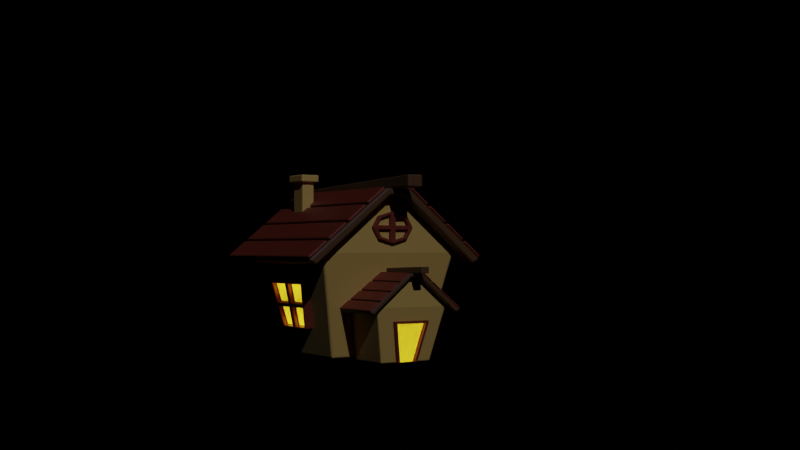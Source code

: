 # Source: Exercice_1.blend  (saved by Blender 3.4.6; exported with 4.5.12 LTS)
import bpy
from mathutils import Matrix  # noqa: F401  (used for matrix-valued properties, if any)

bpy.ops.wm.read_factory_settings(use_empty=True)
scene = bpy.context.scene
scene.name = 'Scene'

# ---- collections
col_collection = bpy.data.collections.new('Collection'); scene.collection.children.link(col_collection)
col_collection_2 = bpy.data.collections.new('Collection 2'); scene.collection.children.link(col_collection_2)

# ---- materials (node trees are filled in below, after node groups)
mat_mat_riau = bpy.data.materials.new('Matériau')
mat_mat_riau.use_transparent_shadow = False
mat_mat_riau_002 = bpy.data.materials.new('Matériau.002')
mat_mat_riau_002.use_transparent_shadow = False
mat_mat_riau_004 = bpy.data.materials.new('Matériau.004')
mat_mat_riau_004.use_transparent_shadow = False
mat_mat_riau_024 = bpy.data.materials.new('Matériau.024')
mat_mat_riau_024.use_transparent_shadow = False
mat_mat_riau_025 = bpy.data.materials.new('Matériau.025')
mat_mat_riau_025.use_transparent_shadow = False
mat_mat_riau_023 = bpy.data.materials.new('Matériau.023')
mat_mat_riau_023.use_transparent_shadow = False
mat_mat_riau_006 = bpy.data.materials.new('Matériau.006')
mat_mat_riau_006.use_transparent_shadow = False
mat_mat_riau_007 = bpy.data.materials.new('Matériau.007')
mat_mat_riau_007.use_transparent_shadow = False
mat_mat_riau_008 = bpy.data.materials.new('Matériau.008')
mat_mat_riau_008.use_transparent_shadow = False
mat_mat_riau_009 = bpy.data.materials.new('Matériau.009')
mat_mat_riau_009.use_transparent_shadow = False
mat_mat_riau_010 = bpy.data.materials.new('Matériau.010')
mat_mat_riau_010.use_transparent_shadow = False
mat_mat_riau_011 = bpy.data.materials.new('Matériau.011')
mat_mat_riau_011.use_transparent_shadow = False
mat_mat_riau_014 = bpy.data.materials.new('Matériau.014')
mat_mat_riau_014.use_transparent_shadow = False
mat_mat_riau_013 = bpy.data.materials.new('Matériau.013')
mat_mat_riau_013.use_transparent_shadow = False
mat_mat_riau_012 = bpy.data.materials.new('Matériau.012')
mat_mat_riau_012.use_transparent_shadow = False
mat_mat_riau_001 = bpy.data.materials.new('Matériau.001')
mat_mat_riau_001.use_transparent_shadow = False
mat_mat_riau_003 = bpy.data.materials.new('Matériau.003')
mat_mat_riau_003.use_transparent_shadow = False
mat_mat_riau_005 = bpy.data.materials.new('Matériau.005')
mat_mat_riau_005.use_transparent_shadow = False
mat_mat_riau_026 = bpy.data.materials.new('Matériau.026')
mat_mat_riau_026.use_transparent_shadow = False
mat_mat_riau_015 = bpy.data.materials.new('Matériau.015')
mat_mat_riau_015.use_transparent_shadow = False
mat_mat_riau_016 = bpy.data.materials.new('Matériau.016')
mat_mat_riau_016.use_transparent_shadow = False
mat_mat_riau_017 = bpy.data.materials.new('Matériau.017')
mat_mat_riau_017.use_transparent_shadow = False
mat_mat_riau_018 = bpy.data.materials.new('Matériau.018')
mat_mat_riau_018.use_transparent_shadow = False
mat_mat_riau_019 = bpy.data.materials.new('Matériau.019')
mat_mat_riau_019.use_transparent_shadow = False
mat_mat_riau_022 = bpy.data.materials.new('Matériau.022')
mat_mat_riau_022.use_transparent_shadow = False
mat_mat_riau_021 = bpy.data.materials.new('Matériau.021')
mat_mat_riau_021.use_transparent_shadow = False
mat_mat_riau_020 = bpy.data.materials.new('Matériau.020')
mat_mat_riau_020.use_transparent_shadow = False
mat_mat_riau_028 = bpy.data.materials.new('Matériau.028')
mat_mat_riau_028.use_transparent_shadow = False
mat_mat_riau_029 = bpy.data.materials.new('Matériau.029')
mat_mat_riau_029.use_transparent_shadow = False

# ---- material node trees
mat_mat_riau.use_nodes = True; mat_mat_riau.node_tree.nodes.clear()
_N = mat_mat_riau.node_tree.nodes; _L = mat_mat_riau.node_tree.links
n0 = _N.new('ShaderNodeBsdfPrincipled'); n0.name = 'BSDF guidée'; n0.location = (10, 300)
n0.distribution = 'GGX'
n0.subsurface_method = 'RANDOM_WALK_SKIN'
n0.inputs[0].default_value = (0.7991, 0.402, 0.07819, 1.0)
n0.inputs[3].default_value = 1.45
n0.inputs[27].default_value = (0.0, 0.0, 0.0, 1.0)
n0.inputs[28].default_value = 1.0
n1 = _N.new('ShaderNodeOutputMaterial'); n1.name = 'Sortie matériau'; n1.location = (300, 300)
_L.new(n0.outputs[0], n1.inputs[0])
n1.is_active_output = True
mat_mat_riau_002.use_nodes = True; mat_mat_riau_002.node_tree.nodes.clear()
_N = mat_mat_riau_002.node_tree.nodes; _L = mat_mat_riau_002.node_tree.links
n0 = _N.new('ShaderNodeBsdfPrincipled'); n0.name = 'BSDF guidée'; n0.location = (10, 300)
n0.distribution = 'GGX'
n0.subsurface_method = 'RANDOM_WALK_SKIN'
n0.inputs[0].default_value = (0.1529, 0.05613, 0.01161, 1.0)
n0.inputs[3].default_value = 1.45
n0.inputs[27].default_value = (0.0, 0.0, 0.0, 1.0)
n0.inputs[28].default_value = 1.0
n1 = _N.new('ShaderNodeOutputMaterial'); n1.name = 'Sortie matériau'; n1.location = (300, 300)
_L.new(n0.outputs[0], n1.inputs[0])
n1.is_active_output = True
mat_mat_riau_004.use_nodes = True; mat_mat_riau_004.node_tree.nodes.clear()
_N = mat_mat_riau_004.node_tree.nodes; _L = mat_mat_riau_004.node_tree.links
n0 = _N.new('ShaderNodeBsdfPrincipled'); n0.name = 'BSDF guidée'; n0.location = (10, 300)
n0.distribution = 'GGX'
n0.subsurface_method = 'RANDOM_WALK_SKIN'
n0.inputs[0].default_value = (0.1529, 0.05613, 0.01161, 1.0)
n0.inputs[3].default_value = 1.45
n0.inputs[27].default_value = (0.0, 0.0, 0.0, 1.0)
n0.inputs[28].default_value = 1.0
n1 = _N.new('ShaderNodeOutputMaterial'); n1.name = 'Sortie matériau'; n1.location = (300, 300)
_L.new(n0.outputs[0], n1.inputs[0])
n1.is_active_output = True
mat_mat_riau_024.use_nodes = True; mat_mat_riau_024.node_tree.nodes.clear()
_N = mat_mat_riau_024.node_tree.nodes; _L = mat_mat_riau_024.node_tree.links
n0 = _N.new('ShaderNodeBsdfPrincipled'); n0.name = 'BSDF guidée'; n0.location = (10, 300)
n0.distribution = 'GGX'
n0.subsurface_method = 'RANDOM_WALK_SKIN'
n0.inputs[0].default_value = (0.2542, 0.03071, 0.008023, 1.0)
n0.inputs[3].default_value = 1.45
n0.inputs[27].default_value = (0.0, 0.0, 0.0, 1.0)
n0.inputs[28].default_value = 1.0
n1 = _N.new('ShaderNodeOutputMaterial'); n1.name = 'Sortie matériau'; n1.location = (300, 300)
_L.new(n0.outputs[0], n1.inputs[0])
n1.is_active_output = True
mat_mat_riau_025.use_nodes = True; mat_mat_riau_025.node_tree.nodes.clear()
_N = mat_mat_riau_025.node_tree.nodes; _L = mat_mat_riau_025.node_tree.links
n0 = _N.new('ShaderNodeBsdfPrincipled'); n0.name = 'BSDF guidée'; n0.location = (10, 300)
n0.distribution = 'GGX'
n0.subsurface_method = 'RANDOM_WALK_SKIN'
n0.inputs[0].default_value = (0.2542, 0.03071, 0.008023, 1.0)
n0.inputs[3].default_value = 1.45
n0.inputs[27].default_value = (0.0, 0.0, 0.0, 1.0)
n0.inputs[28].default_value = 1.0
n1 = _N.new('ShaderNodeOutputMaterial'); n1.name = 'Sortie matériau'; n1.location = (300, 300)
_L.new(n0.outputs[0], n1.inputs[0])
n1.is_active_output = True
mat_mat_riau_023.use_nodes = True; mat_mat_riau_023.node_tree.nodes.clear()
_N = mat_mat_riau_023.node_tree.nodes; _L = mat_mat_riau_023.node_tree.links
n0 = _N.new('ShaderNodeBsdfPrincipled'); n0.name = 'BSDF guidée'; n0.location = (10, 300)
n0.distribution = 'GGX'
n0.subsurface_method = 'RANDOM_WALK_SKIN'
n0.inputs[0].default_value = (0.2542, 0.03071, 0.008023, 1.0)
n0.inputs[3].default_value = 1.45
n0.inputs[27].default_value = (0.0, 0.0, 0.0, 1.0)
n0.inputs[28].default_value = 1.0
n1 = _N.new('ShaderNodeOutputMaterial'); n1.name = 'Sortie matériau'; n1.location = (300, 300)
_L.new(n0.outputs[0], n1.inputs[0])
n1.is_active_output = True
mat_mat_riau_006.use_nodes = True; mat_mat_riau_006.node_tree.nodes.clear()
_N = mat_mat_riau_006.node_tree.nodes; _L = mat_mat_riau_006.node_tree.links
n0 = _N.new('ShaderNodeBsdfPrincipled'); n0.name = 'BSDF guidée'; n0.location = (10, 300)
n0.distribution = 'GGX'
n0.subsurface_method = 'RANDOM_WALK_SKIN'
n0.inputs[0].default_value = (0.7991, 0.402, 0.07819, 1.0)
n0.inputs[3].default_value = 1.45
n0.inputs[27].default_value = (0.0, 0.0, 0.0, 1.0)
n0.inputs[28].default_value = 1.0
n1 = _N.new('ShaderNodeOutputMaterial'); n1.name = 'Sortie matériau'; n1.location = (300, 300)
_L.new(n0.outputs[0], n1.inputs[0])
n1.is_active_output = True
mat_mat_riau_007.use_nodes = True; mat_mat_riau_007.node_tree.nodes.clear()
_N = mat_mat_riau_007.node_tree.nodes; _L = mat_mat_riau_007.node_tree.links
n0 = _N.new('ShaderNodeBsdfPrincipled'); n0.name = 'BSDF guidée'; n0.location = (10, 300)
n0.distribution = 'GGX'
n0.subsurface_method = 'RANDOM_WALK_SKIN'
n0.inputs[0].default_value = (0.2542, 0.03071, 0.008023, 1.0)
n0.inputs[3].default_value = 1.45
n0.inputs[27].default_value = (0.0, 0.0, 0.0, 1.0)
n0.inputs[28].default_value = 1.0
n1 = _N.new('ShaderNodeOutputMaterial'); n1.name = 'Sortie matériau'; n1.location = (300, 300)
_L.new(n0.outputs[0], n1.inputs[0])
n1.is_active_output = True
mat_mat_riau_008.use_nodes = True; mat_mat_riau_008.node_tree.nodes.clear()
_N = mat_mat_riau_008.node_tree.nodes; _L = mat_mat_riau_008.node_tree.links
n0 = _N.new('ShaderNodeBsdfPrincipled'); n0.name = 'BSDF guidée'; n0.location = (10, 300)
n0.distribution = 'GGX'
n0.subsurface_method = 'RANDOM_WALK_SKIN'
n0.inputs[0].default_value = (0.2542, 0.03071, 0.008023, 1.0)
n0.inputs[3].default_value = 1.45
n0.inputs[27].default_value = (0.0, 0.0, 0.0, 1.0)
n0.inputs[28].default_value = 1.0
n1 = _N.new('ShaderNodeOutputMaterial'); n1.name = 'Sortie matériau'; n1.location = (300, 300)
_L.new(n0.outputs[0], n1.inputs[0])
n1.is_active_output = True
mat_mat_riau_009.use_nodes = True; mat_mat_riau_009.node_tree.nodes.clear()
_N = mat_mat_riau_009.node_tree.nodes; _L = mat_mat_riau_009.node_tree.links
n0 = _N.new('ShaderNodeBsdfPrincipled'); n0.name = 'BSDF guidée'; n0.location = (10, 300)
n0.distribution = 'GGX'
n0.subsurface_method = 'RANDOM_WALK_SKIN'
n0.inputs[0].default_value = (0.2542, 0.03071, 0.008023, 1.0)
n0.inputs[3].default_value = 1.45
n0.inputs[27].default_value = (0.0, 0.0, 0.0, 1.0)
n0.inputs[28].default_value = 1.0
n1 = _N.new('ShaderNodeOutputMaterial'); n1.name = 'Sortie matériau'; n1.location = (300, 300)
_L.new(n0.outputs[0], n1.inputs[0])
n1.is_active_output = True
mat_mat_riau_010.use_nodes = True; mat_mat_riau_010.node_tree.nodes.clear()
_N = mat_mat_riau_010.node_tree.nodes; _L = mat_mat_riau_010.node_tree.links
n0 = _N.new('ShaderNodeBsdfPrincipled'); n0.name = 'BSDF guidée'; n0.location = (10, 300)
n0.distribution = 'GGX'
n0.subsurface_method = 'RANDOM_WALK_SKIN'
n0.inputs[0].default_value = (0.2542, 0.03071, 0.008023, 1.0)
n0.inputs[3].default_value = 1.45
n0.inputs[27].default_value = (0.0, 0.0, 0.0, 1.0)
n0.inputs[28].default_value = 1.0
n1 = _N.new('ShaderNodeOutputMaterial'); n1.name = 'Sortie matériau'; n1.location = (300, 300)
_L.new(n0.outputs[0], n1.inputs[0])
n1.is_active_output = True
mat_mat_riau_011.use_nodes = True; mat_mat_riau_011.node_tree.nodes.clear()
_N = mat_mat_riau_011.node_tree.nodes; _L = mat_mat_riau_011.node_tree.links
n0 = _N.new('ShaderNodeBsdfPrincipled'); n0.name = 'BSDF guidée'; n0.location = (10, 300)
n0.distribution = 'GGX'
n0.subsurface_method = 'RANDOM_WALK_SKIN'
n0.inputs[0].default_value = (0.2542, 0.03071, 0.008023, 1.0)
n0.inputs[3].default_value = 1.45
n0.inputs[27].default_value = (0.0, 0.0, 0.0, 1.0)
n0.inputs[28].default_value = 1.0
n1 = _N.new('ShaderNodeOutputMaterial'); n1.name = 'Sortie matériau'; n1.location = (300, 300)
_L.new(n0.outputs[0], n1.inputs[0])
n1.is_active_output = True
mat_mat_riau_014.use_nodes = True; mat_mat_riau_014.node_tree.nodes.clear()
_N = mat_mat_riau_014.node_tree.nodes; _L = mat_mat_riau_014.node_tree.links
n0 = _N.new('ShaderNodeBsdfPrincipled'); n0.name = 'BSDF guidée'; n0.location = (10, 300)
n0.distribution = 'GGX'
n0.subsurface_method = 'RANDOM_WALK_SKIN'
n0.inputs[0].default_value = (0.2542, 0.03071, 0.008023, 1.0)
n0.inputs[3].default_value = 1.45
n0.inputs[27].default_value = (0.0, 0.0, 0.0, 1.0)
n0.inputs[28].default_value = 1.0
n1 = _N.new('ShaderNodeOutputMaterial'); n1.name = 'Sortie matériau'; n1.location = (300, 300)
_L.new(n0.outputs[0], n1.inputs[0])
n1.is_active_output = True
mat_mat_riau_013.use_nodes = True; mat_mat_riau_013.node_tree.nodes.clear()
_N = mat_mat_riau_013.node_tree.nodes; _L = mat_mat_riau_013.node_tree.links
n0 = _N.new('ShaderNodeBsdfPrincipled'); n0.name = 'BSDF guidée'; n0.location = (10, 300)
n0.distribution = 'GGX'
n0.subsurface_method = 'RANDOM_WALK_SKIN'
n0.inputs[0].default_value = (0.2542, 0.03071, 0.008023, 1.0)
n0.inputs[3].default_value = 1.45
n0.inputs[27].default_value = (0.0, 0.0, 0.0, 1.0)
n0.inputs[28].default_value = 1.0
n1 = _N.new('ShaderNodeOutputMaterial'); n1.name = 'Sortie matériau'; n1.location = (300, 300)
_L.new(n0.outputs[0], n1.inputs[0])
n1.is_active_output = True
mat_mat_riau_012.use_nodes = True; mat_mat_riau_012.node_tree.nodes.clear()
_N = mat_mat_riau_012.node_tree.nodes; _L = mat_mat_riau_012.node_tree.links
n0 = _N.new('ShaderNodeBsdfPrincipled'); n0.name = 'BSDF guidée'; n0.location = (10, 300)
n0.distribution = 'GGX'
n0.subsurface_method = 'RANDOM_WALK_SKIN'
n0.inputs[0].default_value = (0.2542, 0.03071, 0.008023, 1.0)
n0.inputs[3].default_value = 1.45
n0.inputs[27].default_value = (0.0, 0.0, 0.0, 1.0)
n0.inputs[28].default_value = 1.0
n1 = _N.new('ShaderNodeOutputMaterial'); n1.name = 'Sortie matériau'; n1.location = (300, 300)
_L.new(n0.outputs[0], n1.inputs[0])
n1.is_active_output = True
mat_mat_riau_001.use_nodes = True; mat_mat_riau_001.node_tree.nodes.clear()
_N = mat_mat_riau_001.node_tree.nodes; _L = mat_mat_riau_001.node_tree.links
n0 = _N.new('ShaderNodeBsdfPrincipled'); n0.name = 'BSDF guidée'; n0.location = (10, 300)
n0.distribution = 'GGX'
n0.subsurface_method = 'RANDOM_WALK_SKIN'
n0.inputs[0].default_value = (0.7991, 0.402, 0.07819, 1.0)
n0.inputs[3].default_value = 1.45
n0.inputs[27].default_value = (0.0, 0.0, 0.0, 1.0)
n0.inputs[28].default_value = 1.0
n1 = _N.new('ShaderNodeOutputMaterial'); n1.name = 'Sortie matériau'; n1.location = (300, 300)
_L.new(n0.outputs[0], n1.inputs[0])
n1.is_active_output = True
mat_mat_riau_003.use_nodes = True; mat_mat_riau_003.node_tree.nodes.clear()
_N = mat_mat_riau_003.node_tree.nodes; _L = mat_mat_riau_003.node_tree.links
n0 = _N.new('ShaderNodeBsdfPrincipled'); n0.name = 'BSDF guidée'; n0.location = (10, 300)
n0.distribution = 'GGX'
n0.subsurface_method = 'RANDOM_WALK_SKIN'
n0.inputs[0].default_value = (0.1529, 0.05613, 0.01161, 1.0)
n0.inputs[3].default_value = 1.45
n0.inputs[27].default_value = (0.0, 0.0, 0.0, 1.0)
n0.inputs[28].default_value = 1.0
n1 = _N.new('ShaderNodeOutputMaterial'); n1.name = 'Sortie matériau'; n1.location = (300, 300)
_L.new(n0.outputs[0], n1.inputs[0])
n1.is_active_output = True
mat_mat_riau_005.use_nodes = True; mat_mat_riau_005.node_tree.nodes.clear()
_N = mat_mat_riau_005.node_tree.nodes; _L = mat_mat_riau_005.node_tree.links
n0 = _N.new('ShaderNodeBsdfPrincipled'); n0.name = 'BSDF guidée'; n0.location = (10, 300)
n0.distribution = 'GGX'
n0.subsurface_method = 'RANDOM_WALK_SKIN'
n0.inputs[0].default_value = (0.1529, 0.05613, 0.01161, 1.0)
n0.inputs[3].default_value = 1.45
n0.inputs[27].default_value = (0.0, 0.0, 0.0, 1.0)
n0.inputs[28].default_value = 1.0
n1 = _N.new('ShaderNodeOutputMaterial'); n1.name = 'Sortie matériau'; n1.location = (300, 300)
_L.new(n0.outputs[0], n1.inputs[0])
n1.is_active_output = True
mat_mat_riau_026.use_nodes = True; mat_mat_riau_026.node_tree.nodes.clear()
_N = mat_mat_riau_026.node_tree.nodes; _L = mat_mat_riau_026.node_tree.links
n0 = _N.new('ShaderNodeBsdfPrincipled'); n0.name = 'BSDF guidée'; n0.location = (10, 300)
n0.distribution = 'GGX'
n0.subsurface_method = 'RANDOM_WALK_SKIN'
n0.inputs[0].default_value = (0.2542, 0.03071, 0.008023, 1.0)
n0.inputs[3].default_value = 1.45
n0.inputs[27].default_value = (0.0, 0.0, 0.0, 1.0)
n0.inputs[28].default_value = 1.0
n1 = _N.new('ShaderNodeOutputMaterial'); n1.name = 'Sortie matériau'; n1.location = (300, 300)
_L.new(n0.outputs[0], n1.inputs[0])
n1.is_active_output = True
mat_mat_riau_015.use_nodes = True; mat_mat_riau_015.node_tree.nodes.clear()
_N = mat_mat_riau_015.node_tree.nodes; _L = mat_mat_riau_015.node_tree.links
n0 = _N.new('ShaderNodeBsdfPrincipled'); n0.name = 'BSDF guidée'; n0.location = (10, 300)
n0.distribution = 'GGX'
n0.subsurface_method = 'RANDOM_WALK_SKIN'
n0.inputs[0].default_value = (0.2542, 0.03071, 0.008023, 1.0)
n0.inputs[3].default_value = 1.45
n0.inputs[27].default_value = (0.0, 0.0, 0.0, 1.0)
n0.inputs[28].default_value = 1.0
n1 = _N.new('ShaderNodeOutputMaterial'); n1.name = 'Sortie matériau'; n1.location = (300, 300)
_L.new(n0.outputs[0], n1.inputs[0])
n1.is_active_output = True
mat_mat_riau_016.use_nodes = True; mat_mat_riau_016.node_tree.nodes.clear()
_N = mat_mat_riau_016.node_tree.nodes; _L = mat_mat_riau_016.node_tree.links
n0 = _N.new('ShaderNodeBsdfPrincipled'); n0.name = 'BSDF guidée'; n0.location = (10, 300)
n0.distribution = 'GGX'
n0.subsurface_method = 'RANDOM_WALK_SKIN'
n0.inputs[0].default_value = (0.2542, 0.03071, 0.008023, 1.0)
n0.inputs[3].default_value = 1.45
n0.inputs[27].default_value = (0.0, 0.0, 0.0, 1.0)
n0.inputs[28].default_value = 1.0
n1 = _N.new('ShaderNodeOutputMaterial'); n1.name = 'Sortie matériau'; n1.location = (300, 300)
_L.new(n0.outputs[0], n1.inputs[0])
n1.is_active_output = True
mat_mat_riau_017.use_nodes = True; mat_mat_riau_017.node_tree.nodes.clear()
_N = mat_mat_riau_017.node_tree.nodes; _L = mat_mat_riau_017.node_tree.links
n0 = _N.new('ShaderNodeBsdfPrincipled'); n0.name = 'BSDF guidée'; n0.location = (10, 300)
n0.distribution = 'GGX'
n0.subsurface_method = 'RANDOM_WALK_SKIN'
n0.inputs[0].default_value = (0.2542, 0.03071, 0.008023, 1.0)
n0.inputs[3].default_value = 1.45
n0.inputs[27].default_value = (0.0, 0.0, 0.0, 1.0)
n0.inputs[28].default_value = 1.0
n1 = _N.new('ShaderNodeOutputMaterial'); n1.name = 'Sortie matériau'; n1.location = (300, 300)
_L.new(n0.outputs[0], n1.inputs[0])
n1.is_active_output = True
mat_mat_riau_018.use_nodes = True; mat_mat_riau_018.node_tree.nodes.clear()
_N = mat_mat_riau_018.node_tree.nodes; _L = mat_mat_riau_018.node_tree.links
n0 = _N.new('ShaderNodeBsdfPrincipled'); n0.name = 'BSDF guidée'; n0.location = (10, 300)
n0.distribution = 'GGX'
n0.subsurface_method = 'RANDOM_WALK_SKIN'
n0.inputs[0].default_value = (0.2542, 0.03071, 0.008023, 1.0)
n0.inputs[3].default_value = 1.45
n0.inputs[27].default_value = (0.0, 0.0, 0.0, 1.0)
n0.inputs[28].default_value = 1.0
n1 = _N.new('ShaderNodeOutputMaterial'); n1.name = 'Sortie matériau'; n1.location = (300, 300)
_L.new(n0.outputs[0], n1.inputs[0])
n1.is_active_output = True
mat_mat_riau_019.use_nodes = True; mat_mat_riau_019.node_tree.nodes.clear()
_N = mat_mat_riau_019.node_tree.nodes; _L = mat_mat_riau_019.node_tree.links
n0 = _N.new('ShaderNodeBsdfPrincipled'); n0.name = 'BSDF guidée'; n0.location = (10, 300)
n0.distribution = 'GGX'
n0.subsurface_method = 'RANDOM_WALK_SKIN'
n0.inputs[0].default_value = (0.2542, 0.03071, 0.008023, 1.0)
n0.inputs[3].default_value = 1.45
n0.inputs[27].default_value = (0.0, 0.0, 0.0, 1.0)
n0.inputs[28].default_value = 1.0
n1 = _N.new('ShaderNodeOutputMaterial'); n1.name = 'Sortie matériau'; n1.location = (300, 300)
_L.new(n0.outputs[0], n1.inputs[0])
n1.is_active_output = True
mat_mat_riau_022.use_nodes = True; mat_mat_riau_022.node_tree.nodes.clear()
_N = mat_mat_riau_022.node_tree.nodes; _L = mat_mat_riau_022.node_tree.links
n0 = _N.new('ShaderNodeBsdfPrincipled'); n0.name = 'BSDF guidée'; n0.location = (10, 300)
n0.distribution = 'GGX'
n0.subsurface_method = 'RANDOM_WALK_SKIN'
n0.inputs[0].default_value = (0.2542, 0.03071, 0.008023, 1.0)
n0.inputs[3].default_value = 1.45
n0.inputs[27].default_value = (0.0, 0.0, 0.0, 1.0)
n0.inputs[28].default_value = 1.0
n1 = _N.new('ShaderNodeOutputMaterial'); n1.name = 'Sortie matériau'; n1.location = (300, 300)
_L.new(n0.outputs[0], n1.inputs[0])
n1.is_active_output = True
mat_mat_riau_021.use_nodes = True; mat_mat_riau_021.node_tree.nodes.clear()
_N = mat_mat_riau_021.node_tree.nodes; _L = mat_mat_riau_021.node_tree.links
n0 = _N.new('ShaderNodeBsdfPrincipled'); n0.name = 'BSDF guidée'; n0.location = (10, 300)
n0.distribution = 'GGX'
n0.subsurface_method = 'RANDOM_WALK_SKIN'
n0.inputs[0].default_value = (0.2542, 0.03071, 0.008023, 1.0)
n0.inputs[3].default_value = 1.45
n0.inputs[27].default_value = (0.0, 0.0, 0.0, 1.0)
n0.inputs[28].default_value = 1.0
n1 = _N.new('ShaderNodeOutputMaterial'); n1.name = 'Sortie matériau'; n1.location = (300, 300)
_L.new(n0.outputs[0], n1.inputs[0])
n1.is_active_output = True
mat_mat_riau_020.use_nodes = True; mat_mat_riau_020.node_tree.nodes.clear()
_N = mat_mat_riau_020.node_tree.nodes; _L = mat_mat_riau_020.node_tree.links
n0 = _N.new('ShaderNodeBsdfPrincipled'); n0.name = 'BSDF guidée'; n0.location = (10, 300)
n0.distribution = 'GGX'
n0.subsurface_method = 'RANDOM_WALK_SKIN'
n0.inputs[0].default_value = (0.2542, 0.03071, 0.008023, 1.0)
n0.inputs[3].default_value = 1.45
n0.inputs[27].default_value = (0.0, 0.0, 0.0, 1.0)
n0.inputs[28].default_value = 1.0
n1 = _N.new('ShaderNodeOutputMaterial'); n1.name = 'Sortie matériau'; n1.location = (300, 300)
_L.new(n0.outputs[0], n1.inputs[0])
n1.is_active_output = True
mat_mat_riau_028.use_nodes = True; mat_mat_riau_028.node_tree.nodes.clear()
_N = mat_mat_riau_028.node_tree.nodes; _L = mat_mat_riau_028.node_tree.links
n0 = _N.new('ShaderNodeOutputMaterial'); n0.name = 'Sortie matériau'; n0.location = (300, 300)
n1 = _N.new('ShaderNodeEmission'); n1.name = 'Émission'; n1.location = (10, 300)
n1.inputs[0].default_value = (1.0, 0.7835, 0.02217, 1.0)
n1.inputs[1].default_value = 3.0
_L.new(n1.outputs[0], n0.inputs[0])
n0.is_active_output = True
mat_mat_riau_029.use_nodes = True; mat_mat_riau_029.node_tree.nodes.clear()
_N = mat_mat_riau_029.node_tree.nodes; _L = mat_mat_riau_029.node_tree.links
n0 = _N.new('ShaderNodeOutputMaterial'); n0.name = 'Sortie matériau'; n0.location = (300, 300)
n1 = _N.new('ShaderNodeEmission'); n1.name = 'Émission'; n1.location = (10, 300)
n1.inputs[0].default_value = (1.0, 0.7835, 0.02217, 1.0)
n1.inputs[1].default_value = 3.0
_L.new(n1.outputs[0], n0.inputs[0])
n0.is_active_output = True

# ---- world
world_world = bpy.data.worlds.new('World'); scene.world = world_world
world_world.use_nodes = True; world_world.node_tree.nodes.clear()
_N = world_world.node_tree.nodes; _L = world_world.node_tree.links
n0 = _N.new('ShaderNodeOutputWorld'); n0.name = 'World Output'; n0.location = (300, 300)
n1 = _N.new('ShaderNodeBackground'); n1.name = 'Background'; n1.location = (10, 300)
n1.inputs[0].default_value = (0.0, 0.0, 0.0, 1.0)
_L.new(n1.outputs[0], n0.inputs[0])
n0.is_active_output = True
world_world.color = (0.05088, 0.05088, 0.05088)
world_world.use_sun_shadow = False
world_world.sun_shadow_jitter_overblur = 0.0

# ---- cameras
cam_cam_ra = bpy.data.cameras.new('Caméra')

# ---- lights
light_soleil = bpy.data.lights.new('Soleil', 'SUN')
light_soleil.color = (0.4305, 0.5916, 1.0)
light_soleil.transmission_factor = 0.0
light_soleil.energy = 1.0
light_soleil.shadow_soft_size = 0.125

# ---- meshes
me_plan = bpy.data.meshes.new('Plan')
me_plan.from_pydata([(-0.7097, -0.7097, 0.0), (0.7097, -0.7097, 0.0), (-0.7097, 0.7097, 0.0), (0.7097, 0.7097, 0.0), (-1.0, -1.0, 1.97), (1.0, -1.0, 1.97), (-1.0, 1.0, 1.97), (1.0, 1.0, 1.97), (-0.09968, -1.0, 3.047), (0.09968, -1.0, 3.047), (-0.09968, 1.0, 3.047), (0.09968, 1.0, 3.047), (-0.288, -0.7115, 0.0117), (0.288, -0.7115, 0.0117), (-0.5046, -0.9281, 1.482), (0.5046, -0.9281, 1.482), (-0.7887, -0.3236, 0.5358), (-0.7887, 0.3236, 0.5358), (-0.921, -0.4559, 1.434), (-0.921, 0.4559, 1.434)], [], [(0, 2, 3, 1), (5, 7, 11, 9), (1, 3, 7, 5), (2, 0, 4, 6), (3, 2, 6, 7), (0, 1, 5, 4), (8, 9, 11, 10), (6, 4, 8, 10), (7, 6, 10, 11), (4, 5, 9, 8), (12, 14, 15, 13), (17, 19, 18, 16)])
_uv = me_plan.uv_layers.new(name='CarteUV')
_uv.uv.foreach_set('vector', [0.0, 0.0, 0.0, 1.0, 1.0, 1.0, 1.0, 0.0, 1.0, 0.0, 1.0, 1.0, 1.0, 1.0, 1.0, 0.0, 1.0, 0.0, 1.0, 1.0, 1.0, 1.0, 1.0, 0.0, 0.0, 1.0, 0.0, 0.0, 0.0, 0.0, 0.0, 1.0, 1.0, 1.0, 0.0, 1.0, 0.0, 1.0, 1.0, 1.0, 0.0, 0.0, 1.0, 0.0, 1.0, 0.0, 0.0, 0.0, 0.0, 0.0, 1.0, 0.0, 1.0, 1.0, 0.0, 1.0, 0.0, 1.0, 0.0, 0.0, 0.0, 0.0, 0.0, 1.0, 1.0, 1.0, 0.0, 1.0, 0.0, 1.0, 1.0, 1.0, 0.0, 0.0, 1.0, 0.0, 1.0, 0.0, 0.0, 0.0, 0.1175, 0.0, 0.0, 0.0, 1.0, 0.0, 0.8825, 0.0, 0.0, 1.0, 0.0, 1.0, 0.0, 0.0, 0.0, 0.0])
me_plan.materials.append(mat_mat_riau)
me_plan.update()
me_plan_001 = bpy.data.meshes.new('Plan.001')
me_plan_001.from_pydata([(-1.193, -1.193, 1.857), (1.193, -1.193, 1.857), (-1.193, 1.193, 1.857), (1.193, 1.193, 1.857), (-0.1189, -1.193, 3.142), (0.1189, -1.193, 3.142), (-0.1189, 1.193, 3.142), (0.1189, 1.193, 3.142), (-1.303, 1.193, 1.949), (-1.303, -1.193, 1.949), (1.303, -1.193, 1.949), (1.303, 1.193, 1.949), (-0.1798, 1.193, 3.272), (-0.1798, -1.193, 3.272), (0.1798, -1.193, 3.272), (0.1798, 1.193, 3.272), (-0.6559, -1.193, 2.499), (-0.6559, 1.193, 2.499), (-0.7414, -1.193, 2.611), (-0.7414, 1.193, 2.611), (-0.3874, -1.193, 2.821), (-0.4606, -1.193, 2.941), (-0.3874, 1.193, 2.821), (-0.4606, 1.193, 2.941), (-0.9244, 1.193, 2.178), (-1.022, 1.193, 2.28), (-0.9244, -1.193, 2.178), (-1.022, -1.193, 2.28)], [], [(1, 5, 7, 3), (4, 6, 7, 5), (22, 6, 4, 20), (10, 11, 15, 14), (13, 14, 15, 12), (23, 21, 13, 12), (7, 6, 12, 15), (4, 5, 14, 13), (1, 3, 11, 10), (20, 4, 13, 21), (3, 7, 15, 11), (2, 0, 9, 8), (24, 2, 8, 25), (5, 1, 10, 14), (22, 17, 19, 23), (26, 16, 18, 27), (25, 27, 18, 19), (24, 17, 16, 26), (6, 22, 23, 12), (16, 20, 21, 18), (19, 18, 21, 23), (17, 22, 20, 16), (2, 24, 26, 0), (8, 9, 27, 25), (0, 26, 27, 9), (17, 24, 25, 19)])
_uv = me_plan_001.uv_layers.new(name='CarteUV')
_uv.uv.foreach_set('vector', [1.0, 0.0, 1.0, 0.0, 1.0, 1.0, 1.0, 1.0, 0.0, 0.0, 0.0, 1.0, 1.0, 1.0, 1.0, 0.0, 0.0, 1.0, 0.0, 1.0, 0.0, 0.0, 0.0, 0.0, 1.0, 0.0, 1.0, 1.0, 1.0, 1.0, 1.0, 0.0, 0.0, 0.0, 1.0, 0.0, 1.0, 1.0, 0.0, 1.0, 0.0, 1.0, 0.0, 0.0, 0.0, 0.0, 0.0, 1.0, 1.0, 1.0, 0.0, 1.0, 0.0, 1.0, 1.0, 1.0, 0.0, 0.0, 1.0, 0.0, 1.0, 0.0, 0.0, 0.0, 1.0, 0.0, 1.0, 1.0, 1.0, 1.0, 1.0, 0.0, 0.0, 0.0, 0.0, 0.0, 0.0, 0.0, 0.0, 0.0, 1.0, 1.0, 1.0, 1.0, 1.0, 1.0, 1.0, 1.0, 0.0, 1.0, 0.0, 0.0, 0.0, 0.0, 0.0, 1.0, 0.0, 1.0, 0.0, 1.0, 0.0, 1.0, 0.0, 1.0, 1.0, 0.0, 1.0, 0.0, 1.0, 0.0, 1.0, 0.0, 0.0, 1.0, 0.0, 1.0, 0.0, 1.0, 0.0, 1.0, 0.0, 0.0, 0.0, 0.0, 0.0, 0.0, 0.0, 0.0, 0.0, 1.0, 0.0, 0.0, 0.0, 0.0, 0.0, 1.0, 0.0, 1.0, 0.0, 1.0, 0.0, 0.0, 0.0, 0.0, 0.0, 1.0, 0.0, 1.0, 0.0, 1.0, 0.0, 1.0, 0.0, 0.0, 0.0, 0.0, 0.0, 0.0, 0.0, 0.0, 0.0, 1.0, 0.0, 0.0, 0.0, 0.0, 0.0, 1.0, 0.0, 1.0, 0.0, 1.0, 0.0, 0.0, 0.0, 0.0, 0.0, 1.0, 0.0, 1.0, 0.0, 0.0, 0.0, 0.0, 0.0, 1.0, 0.0, 0.0, 0.0, 0.0, 0.0, 1.0, 0.0, 0.0, 0.0, 0.0, 0.0, 0.0, 0.0, 0.0, 0.0, 1.0, 0.0, 1.0, 0.0, 1.0, 0.0, 1.0])
me_plan_001.materials.append(mat_mat_riau_002)
me_plan_001.update()
me_plan_002 = bpy.data.meshes.new('Plan.002')
me_plan_002.from_pydata([(-0.05436, 1.193, 3.264), (-0.1093, -1.591, 3.272), (0.1093, -1.591, 3.272), (0.05436, 1.193, 3.264), (-0.05436, 1.193, 3.379), (-0.1093, -1.591, 3.502), (0.1093, -1.591, 3.502), (0.05436, 1.193, 3.379)], [], [(1, 0, 3, 2), (5, 6, 7, 4), (2, 3, 7, 6), (0, 1, 5, 4), (3, 0, 4, 7), (1, 2, 6, 5)])
_uv = me_plan_002.uv_layers.new(name='CarteUV')
_uv.uv.foreach_set('vector', [0.0, 0.0, 0.0, 1.0, 1.0, 1.0, 1.0, 0.0, 0.0, 0.0, 1.0, 0.0, 1.0, 1.0, 0.0, 1.0, 1.0, 0.0, 1.0, 1.0, 1.0, 1.0, 1.0, 0.0, 0.0, 1.0, 0.0, 0.0, 0.0, 0.0, 0.0, 1.0, 1.0, 1.0, 0.0, 1.0, 0.0, 1.0, 1.0, 1.0, 0.0, 0.0, 1.0, 0.0, 1.0, 0.0, 0.0, 0.0])
me_plan_002.materials.append(mat_mat_riau_004)
me_plan_002.update()
me_plan_004 = bpy.data.meshes.new('Plan.004')
me_plan_004.from_pydata([(-0.7887, -0.3236, 0.5358), (-0.7887, 0.3236, 0.5358), (-0.921, -0.4559, 1.434), (-0.921, 0.4559, 1.434), (-0.8981, 0.3236, 0.5197), (-0.8981, -0.3236, 0.5197), (-1.03, 0.4559, 1.418), (-1.03, -0.4559, 1.418), (-0.8981, 0.0, 0.5197), (-1.03, 0.0, 1.418), (-0.9642, -0.3898, 0.9688), (-0.9642, 0.3898, 0.9688), (-0.9642, 0.0, 0.9688), (-0.9698, -0.03813, 1.007), (-0.9698, -0.3568, 1.007), (-1.025, -0.4119, 1.38), (-1.025, -0.03813, 1.38), (-0.9698, 0.3568, 1.007), (-0.9698, 0.03813, 1.007), (-1.025, 0.03813, 1.38), (-1.025, 0.4119, 1.38), (-0.9036, 0.2906, 0.5574), (-0.9036, 0.03813, 0.5574), (-0.9587, 0.03813, 0.9311), (-0.9587, 0.3457, 0.9311), (-0.9036, -0.03813, 0.5574), (-0.9036, -0.2906, 0.5574), (-0.9587, -0.3457, 0.9311), (-0.9587, -0.03813, 0.9311), (-0.9074, -0.3568, 1.016), (-0.9074, -0.03813, 1.016), (-0.9625, -0.03813, 1.389), (-0.9625, -0.4119, 1.389), (-0.9074, 0.03813, 1.016), (-0.9074, 0.3568, 1.016), (-0.9625, 0.4119, 1.389), (-0.9625, 0.03813, 1.389), (-0.8413, 0.2906, 0.5666), (-0.8413, 0.03813, 0.5666), (-0.8963, 0.3457, 0.9402), (-0.8963, 0.03813, 0.9402), (-0.8413, -0.03813, 0.5666), (-0.8413, -0.2906, 0.5666), (-0.8963, -0.03813, 0.9402), (-0.8963, -0.3457, 0.9402)], [], [(26, 27, 44, 42), (0, 2, 7, 10, 5), (1, 0, 5, 8, 4), (3, 1, 4, 11, 6), (2, 3, 6, 9, 7), (19, 20, 35, 36), (22, 23, 40, 38), (15, 16, 31, 32), (12, 10, 14, 13), (10, 7, 15, 14), (7, 9, 16, 15), (9, 12, 13, 16), (11, 12, 18, 17), (12, 9, 19, 18), (9, 6, 20, 19), (6, 11, 17, 20), (4, 8, 22, 21), (8, 12, 23, 22), (12, 11, 24, 23), (11, 4, 21, 24), (8, 5, 26, 25), (5, 10, 27, 26), (10, 12, 28, 27), (12, 8, 25, 28), (30, 29, 32, 31), (34, 33, 36, 35), (37, 38, 40, 39), (41, 42, 44, 43), (23, 24, 39, 40), (27, 28, 43, 44), (13, 14, 29, 30), (17, 18, 33, 34), (16, 13, 30, 31), (21, 22, 38, 37), (20, 17, 34, 35), (25, 26, 42, 41), (14, 15, 32, 29), (24, 21, 37, 39), (18, 19, 36, 33), (28, 25, 41, 43)])
_uv = me_plan_004.uv_layers.new(name='CarteUV')
_uv.uv.foreach_set('vector', [0.0, 0.05721, 0.0, 0.05086, 0.0, 0.05086, 0.0, 0.05721, 0.0, 0.0, 0.0, 0.0, 0.0, 0.0, 0.0, 0.0, 0.0, 0.0, 0.0, 1.0, 0.0, 0.0, 0.0, 0.0, 0.0, 0.5, 0.0, 1.0, 0.0, 1.0, 0.0, 1.0, 0.0, 1.0, 0.0, 1.0, 0.0, 1.0, 0.0, 0.0, 0.0, 1.0, 0.0, 1.0, 0.0, 0.5, 0.0, 0.0, 0.0, 0.5432, 0.0, 0.9566, 0.0, 0.9566, 0.0, 0.5432, 0.0, 0.557, 0.0, 0.5506, 0.0, 0.5506, 0.0, 0.557, 0.0, 0.04336, 0.0, 0.4568, 0.0, 0.4568, 0.0, 0.04336, 0.0, 0.5, 0.0, 0.0, 0.0, 0.04767, 0.0, 0.4525, 0.0, 0.0, 0.0, 0.0, 0.0, 0.04336, 0.0, 0.04767, 0.0, 0.0, 0.0, 0.5, 0.0, 0.4568, 0.0, 0.04336, 0.0, 0.5, 0.0, 0.5, 0.0, 0.4525, 0.0, 0.4568, 0.0, 1.0, 0.0, 0.5, 0.0, 0.5475, 0.0, 0.9523, 0.0, 0.5, 0.0, 0.5, 0.0, 0.5432, 0.0, 0.5475, 0.0, 0.5, 0.0, 1.0, 0.0, 0.9566, 0.0, 0.5432, 0.0, 1.0, 0.0, 1.0, 0.0, 0.9523, 0.0, 0.9566, 0.0, 1.0, 0.0, 0.5, 0.0, 0.557, 0.0, 0.9428, 0.0, 0.5, 0.0, 0.5, 0.0, 0.5506, 0.0, 0.557, 0.0, 0.5, 0.0, 1.0, 0.0, 0.9491, 0.0, 0.5506, 0.0, 1.0, 0.0, 1.0, 0.0, 0.9428, 0.0, 0.9491, 0.0, 0.5, 0.0, 0.0, 0.0, 0.05721, 0.0, 0.443, 0.0, 0.0, 0.0, 0.0, 0.0, 0.05086, 0.0, 0.05721, 0.0, 0.0, 0.0, 0.5, 0.0, 0.4494, 0.0, 0.05086, 0.0, 0.5, 0.0, 0.5, 0.0, 0.443, 0.0, 0.4494, 0.0, 0.4525, 0.0, 0.04767, 0.0, 0.04336, 0.0, 0.4568, 0.0, 0.9523, 0.0, 0.5475, 0.0, 0.5432, 0.0, 0.9566, 0.0, 0.9428, 0.0, 0.557, 0.0, 0.5506, 0.0, 0.9491, 0.0, 0.443, 0.0, 0.05721, 0.0, 0.05086, 0.0, 0.4494, 0.0, 0.5506, 0.0, 0.9491, 0.0, 0.9491, 0.0, 0.5506, 0.0, 0.05086, 0.0, 0.4494, 0.0, 0.4494, 0.0, 0.05086, 0.0, 0.4525, 0.0, 0.04767, 0.0, 0.04767, 0.0, 0.4525, 0.0, 0.9523, 0.0, 0.5475, 0.0, 0.5475, 0.0, 0.9523, 0.0, 0.4568, 0.0, 0.4525, 0.0, 0.4525, 0.0, 0.4568, 0.0, 0.9428, 0.0, 0.557, 0.0, 0.557, 0.0, 0.9428, 0.0, 0.9566, 0.0, 0.9523, 0.0, 0.9523, 0.0, 0.9566, 0.0, 0.443, 0.0, 0.05721, 0.0, 0.05721, 0.0, 0.443, 0.0, 0.04767, 0.0, 0.04336, 0.0, 0.04336, 0.0, 0.04767, 0.0, 0.9491, 0.0, 0.9428, 0.0, 0.9428, 0.0, 0.9491, 0.0, 0.5475, 0.0, 0.5432, 0.0, 0.5432, 0.0, 0.5475, 0.0, 0.4494, 0.0, 0.443, 0.0, 0.443, 0.0, 0.4494])
me_plan_004.materials.append(mat_mat_riau_024)
me_plan_004.update()
me_plan_005 = bpy.data.meshes.new('Plan.005')
me_plan_005.from_pydata([(-0.7887, -0.3236, 0.5358), (-0.7887, 0.3236, 0.5358), (-0.921, -0.4559, 1.434), (-0.921, 0.4559, 1.434), (-0.8981, 0.3236, 0.5197), (-0.8981, -0.3236, 0.5197), (-1.03, 0.4559, 1.418), (-1.03, -0.4559, 1.418), (-0.8981, 0.0, 0.5197), (-1.03, 0.0, 1.418), (-0.9642, -0.3898, 0.9688), (-0.9642, 0.3898, 0.9688), (-0.9642, 0.0, 0.9688), (-0.9698, -0.03813, 1.007), (-0.9698, -0.3568, 1.007), (-1.025, -0.4119, 1.38), (-1.025, -0.03813, 1.38), (-0.9698, 0.3568, 1.007), (-0.9698, 0.03813, 1.007), (-1.025, 0.03813, 1.38), (-1.025, 0.4119, 1.38), (-0.9036, 0.2906, 0.5574), (-0.9036, 0.03813, 0.5574), (-0.9587, 0.03813, 0.9311), (-0.9587, 0.3457, 0.9311), (-0.9036, -0.03813, 0.5574), (-0.9036, -0.2906, 0.5574), (-0.9587, -0.3457, 0.9311), (-0.9587, -0.03813, 0.9311), (-0.9074, -0.3568, 1.016), (-0.9074, -0.03813, 1.016), (-0.9625, -0.03813, 1.389), (-0.9625, -0.4119, 1.389), (-0.9074, 0.03813, 1.016), (-0.9074, 0.3568, 1.016), (-0.9625, 0.4119, 1.389), (-0.9625, 0.03813, 1.389), (-0.8413, 0.2906, 0.5666), (-0.8413, 0.03813, 0.5666), (-0.8963, 0.3457, 0.9402), (-0.8963, 0.03813, 0.9402), (-0.8413, -0.03813, 0.5666), (-0.8413, -0.2906, 0.5666), (-0.8963, -0.03813, 0.9402), (-0.8963, -0.3457, 0.9402)], [], [(26, 27, 44, 42), (0, 2, 7, 10, 5), (1, 0, 5, 8, 4), (3, 1, 4, 11, 6), (2, 3, 6, 9, 7), (19, 20, 35, 36), (22, 23, 40, 38), (15, 16, 31, 32), (12, 10, 14, 13), (10, 7, 15, 14), (7, 9, 16, 15), (9, 12, 13, 16), (11, 12, 18, 17), (12, 9, 19, 18), (9, 6, 20, 19), (6, 11, 17, 20), (4, 8, 22, 21), (8, 12, 23, 22), (12, 11, 24, 23), (11, 4, 21, 24), (8, 5, 26, 25), (5, 10, 27, 26), (10, 12, 28, 27), (12, 8, 25, 28), (30, 29, 32, 31), (34, 33, 36, 35), (37, 38, 40, 39), (41, 42, 44, 43), (23, 24, 39, 40), (27, 28, 43, 44), (13, 14, 29, 30), (17, 18, 33, 34), (16, 13, 30, 31), (21, 22, 38, 37), (20, 17, 34, 35), (25, 26, 42, 41), (14, 15, 32, 29), (24, 21, 37, 39), (18, 19, 36, 33), (28, 25, 41, 43)])
_uv = me_plan_005.uv_layers.new(name='CarteUV')
_uv.uv.foreach_set('vector', [0.0, 0.05721, 0.0, 0.05086, 0.0, 0.05086, 0.0, 0.05721, 0.0, 0.0, 0.0, 0.0, 0.0, 0.0, 0.0, 0.0, 0.0, 0.0, 0.0, 1.0, 0.0, 0.0, 0.0, 0.0, 0.0, 0.5, 0.0, 1.0, 0.0, 1.0, 0.0, 1.0, 0.0, 1.0, 0.0, 1.0, 0.0, 1.0, 0.0, 0.0, 0.0, 1.0, 0.0, 1.0, 0.0, 0.5, 0.0, 0.0, 0.0, 0.5432, 0.0, 0.9566, 0.0, 0.9566, 0.0, 0.5432, 0.0, 0.557, 0.0, 0.5506, 0.0, 0.5506, 0.0, 0.557, 0.0, 0.04336, 0.0, 0.4568, 0.0, 0.4568, 0.0, 0.04336, 0.0, 0.5, 0.0, 0.0, 0.0, 0.04767, 0.0, 0.4525, 0.0, 0.0, 0.0, 0.0, 0.0, 0.04336, 0.0, 0.04767, 0.0, 0.0, 0.0, 0.5, 0.0, 0.4568, 0.0, 0.04336, 0.0, 0.5, 0.0, 0.5, 0.0, 0.4525, 0.0, 0.4568, 0.0, 1.0, 0.0, 0.5, 0.0, 0.5475, 0.0, 0.9523, 0.0, 0.5, 0.0, 0.5, 0.0, 0.5432, 0.0, 0.5475, 0.0, 0.5, 0.0, 1.0, 0.0, 0.9566, 0.0, 0.5432, 0.0, 1.0, 0.0, 1.0, 0.0, 0.9523, 0.0, 0.9566, 0.0, 1.0, 0.0, 0.5, 0.0, 0.557, 0.0, 0.9428, 0.0, 0.5, 0.0, 0.5, 0.0, 0.5506, 0.0, 0.557, 0.0, 0.5, 0.0, 1.0, 0.0, 0.9491, 0.0, 0.5506, 0.0, 1.0, 0.0, 1.0, 0.0, 0.9428, 0.0, 0.9491, 0.0, 0.5, 0.0, 0.0, 0.0, 0.05721, 0.0, 0.443, 0.0, 0.0, 0.0, 0.0, 0.0, 0.05086, 0.0, 0.05721, 0.0, 0.0, 0.0, 0.5, 0.0, 0.4494, 0.0, 0.05086, 0.0, 0.5, 0.0, 0.5, 0.0, 0.443, 0.0, 0.4494, 0.0, 0.4525, 0.0, 0.04767, 0.0, 0.04336, 0.0, 0.4568, 0.0, 0.9523, 0.0, 0.5475, 0.0, 0.5432, 0.0, 0.9566, 0.0, 0.9428, 0.0, 0.557, 0.0, 0.5506, 0.0, 0.9491, 0.0, 0.443, 0.0, 0.05721, 0.0, 0.05086, 0.0, 0.4494, 0.0, 0.5506, 0.0, 0.9491, 0.0, 0.9491, 0.0, 0.5506, 0.0, 0.05086, 0.0, 0.4494, 0.0, 0.4494, 0.0, 0.05086, 0.0, 0.4525, 0.0, 0.04767, 0.0, 0.04767, 0.0, 0.4525, 0.0, 0.9523, 0.0, 0.5475, 0.0, 0.5475, 0.0, 0.9523, 0.0, 0.4568, 0.0, 0.4525, 0.0, 0.4525, 0.0, 0.4568, 0.0, 0.9428, 0.0, 0.557, 0.0, 0.557, 0.0, 0.9428, 0.0, 0.9566, 0.0, 0.9523, 0.0, 0.9523, 0.0, 0.9566, 0.0, 0.443, 0.0, 0.05721, 0.0, 0.05721, 0.0, 0.443, 0.0, 0.04767, 0.0, 0.04336, 0.0, 0.04336, 0.0, 0.04767, 0.0, 0.9491, 0.0, 0.9428, 0.0, 0.9428, 0.0, 0.9491, 0.0, 0.5475, 0.0, 0.5432, 0.0, 0.5432, 0.0, 0.5475, 0.0, 0.4494, 0.0, 0.443, 0.0, 0.443, 0.0, 0.4494])
me_plan_005.materials.append(mat_mat_riau_025)
me_plan_005.update()
me_cercle = bpy.data.meshes.new('Cercle')
me_cercle.from_pydata([], [], [])
_uv = me_cercle.uv_layers.new(name='CarteUV')
_uv.uv.foreach_set('vector', [])
me_cercle.update()
me_cercle_001 = bpy.data.meshes.new('Cercle.001')
me_cercle_001.from_pydata([(0.0, 0.3, 0.0), (-0.2121, 0.2121, 0.0), (-0.3, 0.0, 0.0), (-0.2121, -0.2121, 0.0), (0.0, -0.3, 0.0), (0.2121, -0.2121, 0.0), (0.3, 0.0, 0.0), (0.2121, 0.2121, 0.0), (2.09e-09, 0.2519, 9.556e-09), (-0.1781, 0.1781, 9.556e-09), (-0.2519, 0.0, 9.556e-09), (-0.1781, -0.1781, 9.556e-09), (2.09e-09, -0.2519, 9.556e-09), (0.1781, -0.1781, 9.556e-09), (0.2519, 0.0, 9.556e-09), (0.1781, 0.1781, 9.556e-09), (7.327e-16, 0.3, 0.05892), (-0.2121, 0.2121, 0.05892), (-0.3, 0.0, 0.05892), (-0.2121, -0.2121, 0.05892), (7.327e-16, -0.3, 0.05892), (0.2121, -0.2121, 0.05892), (0.3, 0.0, 0.05892), (0.2121, 0.2121, 0.05892), (2.09e-09, 0.2519, 0.05892), (-0.1781, 0.1781, 0.05892), (-0.2519, 0.0, 0.05892), (-0.1781, -0.1781, 0.05892), (2.09e-09, -0.2519, 0.05892), (0.1781, -0.1781, 0.05892), (0.2519, 0.0, 0.05892), (0.1781, 0.1781, 0.05892), (-0.0375, -0.0375, 0.0375), (-0.0375, 0.0375, 0.0375), (-0.0375, -0.0375, -0.0375), (-0.0375, 0.0375, -0.0375), (0.0375, -0.0375, 0.0375), (0.0375, 0.0375, 0.0375), (0.0375, -0.0375, -0.0375), (0.0375, 0.0375, -0.0375), (-0.254, -0.0375, 0.0375), (-0.254, 0.0375, 0.0375), (-0.254, 0.0375, -0.0375), (-0.254, -0.0375, -0.0375), (0.254, -0.0375, -0.0375), (0.254, 0.0375, -0.0375), (0.254, 0.0375, 0.0375), (0.254, -0.0375, 0.0375), (-0.0375, -0.254, -0.0375), (0.0375, -0.254, -0.0375), (0.0375, -0.254, 0.0375), (-0.0375, -0.254, 0.0375), (0.0375, 0.254, -0.0375), (-0.0375, 0.254, -0.0375), (-0.0375, 0.254, 0.0375), (0.0375, 0.254, 0.0375), (-0.0375, -0.0375, 0.05499), (-0.0375, 0.0375, 0.05499), (0.0375, 0.0375, 0.05499), (0.0375, -0.0375, 0.05499), (-0.254, 0.0375, 0.05499), (-0.254, -0.0375, 0.05499), (0.254, -0.0375, 0.05499), (0.254, 0.0375, 0.05499), (-0.0375, -0.254, 0.05499), (0.0375, -0.254, 0.05499), (0.0375, 0.254, 0.05499), (-0.0375, 0.254, 0.05499), (-0.2647, -0.0375, 0.05499), (-0.2647, -0.0375, 0.0375), (-0.2647, 0.0375, 0.0375), (-0.2647, 0.0375, 0.05499), (0.0375, 0.2758, 0.0375), (-0.0375, 0.2758, 0.0375), (0.0375, 0.2758, 0.05499), (-0.0375, 0.2758, 0.05499), (0.2692, -0.0375, 0.0375), (0.2692, -0.0375, 0.05499), (0.2692, 0.0375, 0.0375), (0.2692, 0.0375, 0.05499), (-0.0375, -0.2782, 0.0375), (0.0375, -0.2782, 0.0375), (-0.0375, -0.2782, 0.05499), (0.0375, -0.2782, 0.05499), (0.0375, -0.277, -0.0375), (-0.0375, -0.277, -0.0375), (0.0375, -0.277, 0.0375), (-0.0375, -0.277, 0.0375), (-0.2645, 0.0375, 0.0375), (-0.2645, -0.0375, 0.0375), (-0.2645, 0.0375, -0.0375), (-0.2645, -0.0375, -0.0375), (-0.0375, 0.276, -0.0375), (0.0375, 0.276, -0.0375), (-0.0375, 0.276, 0.0375), (0.0375, 0.276, 0.0375), (0.2699, 0.0375, -0.0375), (0.2699, -0.0375, -0.0375), (0.2699, 0.0375, 0.0375), (0.2699, -0.0375, 0.0375)], [], [(7, 15, 14, 6), (5, 13, 12, 4), (3, 11, 10, 2), (1, 9, 8, 0), (0, 8, 15, 7), (6, 14, 13, 5), (4, 12, 11, 3), (2, 10, 9, 1), (23, 22, 30, 31), (21, 20, 28, 29), (19, 18, 26, 27), (17, 16, 24, 25), (16, 23, 31, 24), (22, 21, 29, 30), (20, 19, 27, 28), (18, 17, 25, 26), (12, 13, 29, 28), (6, 5, 21, 22), (13, 14, 30, 29), (7, 6, 22, 23), (14, 15, 31, 30), (0, 7, 23, 16), (1, 0, 16, 17), (15, 8, 24, 31), (8, 9, 25, 24), (2, 1, 17, 18), (9, 10, 26, 25), (3, 2, 18, 19), (10, 11, 27, 26), (4, 3, 19, 20), (11, 12, 28, 27), (5, 4, 20, 21), (56, 64, 65, 59), (34, 35, 39, 38), (59, 62, 63, 58), (32, 51, 64, 56), (57, 60, 61, 56), (59, 58, 57, 56), (43, 40, 89, 91), (54, 67, 75, 73), (35, 42, 41, 33), (34, 43, 42, 35), (32, 40, 43, 34), (46, 47, 99, 98), (39, 45, 44, 38), (37, 46, 45, 39), (50, 36, 59, 65), (38, 44, 47, 36), (48, 49, 84, 85), (38, 49, 48, 34), (36, 50, 49, 38), (40, 32, 56, 61), (34, 48, 51, 32), (55, 52, 93, 95), (35, 53, 52, 39), (33, 54, 53, 35), (36, 47, 62, 59), (39, 52, 55, 37), (58, 66, 67, 57), (54, 33, 57, 67), (62, 47, 76, 77), (61, 60, 71, 68), (37, 55, 66, 58), (46, 37, 58, 63), (33, 41, 60, 57), (50, 65, 83, 81), (70, 69, 68, 71), (60, 41, 70, 71), (40, 61, 68, 69), (41, 40, 69, 70), (72, 73, 75, 74), (67, 66, 74, 75), (66, 55, 72, 74), (55, 54, 73, 72), (76, 78, 79, 77), (47, 46, 78, 76), (63, 62, 77, 79), (46, 63, 79, 78), (80, 81, 83, 82), (65, 64, 82, 83), (51, 50, 81, 80), (64, 51, 80, 82), (85, 84, 86, 87), (51, 48, 85, 87), (49, 50, 86, 84), (50, 51, 87, 86), (89, 88, 90, 91), (41, 42, 90, 88), (42, 43, 91, 90), (40, 41, 88, 89), (93, 92, 94, 95), (53, 54, 94, 92), (54, 55, 95, 94), (52, 53, 92, 93), (97, 96, 98, 99), (44, 45, 96, 97), (47, 44, 97, 99), (45, 46, 98, 96)])
_uv = me_cercle_001.uv_layers.new(name='CarteUV')
_uv.uv.foreach_set('vector', [0.0, 0.0, 0.0, 0.0, 0.0, 0.0, 0.0, 0.0, 0.0, 0.0, 0.0, 0.0, 0.0, 0.0, 0.0, 0.0, 0.0, 0.0, 0.0, 0.0, 0.0, 0.0, 0.0, 0.0, 0.0, 0.0, 0.0, 0.0, 0.0, 0.0, 0.0, 0.0, 0.0, 0.0, 0.0, 0.0, 0.0, 0.0, 0.0, 0.0, 0.0, 0.0, 0.0, 0.0, 0.0, 0.0, 0.0, 0.0, 0.0, 0.0, 0.0, 0.0, 0.0, 0.0, 0.0, 0.0, 0.0, 0.0, 0.0, 0.0, 0.0, 0.0, 0.0, 0.0, 0.0, 0.0, 0.0, 0.0, 0.0, 0.0, 0.0, 0.0, 0.0, 0.0, 0.0, 0.0, 0.0, 0.0, 0.0, 0.0, 0.0, 0.0, 0.0, 0.0, 0.0, 0.0, 0.0, 0.0, 0.0, 0.0, 0.0, 0.0, 0.0, 0.0, 0.0, 0.0, 0.0, 0.0, 0.0, 0.0, 0.0, 0.0, 0.0, 0.0, 0.0, 0.0, 0.0, 0.0, 0.0, 0.0, 0.0, 0.0, 0.0, 0.0, 0.0, 0.0, 0.0, 0.0, 0.0, 0.0, 0.0, 0.0, 0.0, 0.0, 0.0, 0.0, 0.0, 0.0, 0.0, 0.0, 0.0, 0.0, 0.0, 0.0, 0.0, 0.0, 0.0, 0.0, 0.0, 0.0, 0.0, 0.0, 0.0, 0.0, 0.0, 0.0, 0.0, 0.0, 0.0, 0.0, 0.0, 0.0, 0.0, 0.0, 0.0, 0.0, 0.0, 0.0, 0.0, 0.0, 0.0, 0.0, 0.0, 0.0, 0.0, 0.0, 0.0, 0.0, 0.0, 0.0, 0.0, 0.0, 0.0, 0.0, 0.0, 0.0, 0.0, 0.0, 0.0, 0.0, 0.0, 0.0, 0.0, 0.0, 0.0, 0.0, 0.0, 0.0, 0.0, 0.0, 0.0, 0.0, 0.0, 0.0, 0.0, 0.0, 0.0, 0.0, 0.0, 0.0, 0.0, 0.0, 0.0, 0.0, 0.0, 0.0, 0.0, 0.0, 0.0, 0.0, 0.0, 0.0, 0.0, 0.0, 0.0, 0.0, 0.0, 0.0, 0.0, 0.0, 0.0, 0.0, 0.0, 0.0, 0.0, 0.0, 0.0, 0.0, 0.0, 0.0, 0.0, 0.0, 0.0, 0.0, 0.0, 0.0, 0.0, 0.0, 0.0, 0.0, 0.0, 0.0, 0.0, 0.0, 0.0, 0.0, 0.0, 0.0, 0.0, 0.0, 0.0, 0.0, 0.0, 0.0, 0.0, 0.0, 0.125, 0.75, 0.125, 0.75, 0.375, 0.75, 0.375, 0.75, 0.375, 0.25, 0.625, 0.25, 0.625, 0.5, 0.375, 0.5, 0.375, 0.75, 0.375, 0.75, 0.625, 0.75, 0.625, 0.75, 0.125, 0.75, 0.125, 0.75, 0.125, 0.75, 0.125, 0.75, 0.625, 0.0, 0.625, 0.0, 0.375, 0.0, 0.375, 0.0, 0.375, 0.75, 0.625, 0.75, 0.625, 1.0, 0.375, 1.0, 0.375, 0.25, 0.375, 0.0, 0.375, 0.0, 0.375, 0.25, 0.875, 0.75, 0.875, 0.75, 0.875, 0.75, 0.875, 0.75, 0.625, 0.25, 0.625, 0.25, 0.625, 0.0, 0.625, 0.0, 0.375, 0.25, 0.375, 0.25, 0.625, 0.25, 0.625, 0.25, 0.375, 0.0, 0.375, 0.0, 0.375, 0.25, 0.375, 0.25, 0.625, 0.75, 0.375, 0.75, 0.375, 0.75, 0.625, 0.75, 0.625, 0.5, 0.625, 0.5, 0.375, 0.5, 0.375, 0.5, 0.625, 0.75, 0.625, 0.75, 0.625, 0.5, 0.625, 0.5, 0.375, 0.75, 0.375, 0.75, 0.375, 0.75, 0.375, 0.75, 0.375, 0.5, 0.375, 0.5, 0.375, 0.75, 0.375, 0.75, 0.125, 0.5, 0.375, 0.5, 0.375, 0.5, 0.125, 0.5, 0.375, 0.5, 0.375, 0.5, 0.125, 0.5, 0.125, 0.5, 0.375, 0.75, 0.375, 0.75, 0.375, 0.5, 0.375, 0.5, 0.375, 0.0, 0.375, 0.0, 0.375, 0.0, 0.375, 0.0, 0.125, 0.5, 0.125, 0.5, 0.125, 0.75, 0.125, 0.75, 0.625, 0.75, 0.625, 0.5, 0.625, 0.5, 0.625, 0.75, 0.875, 0.5, 0.875, 0.5, 0.625, 0.5, 0.625, 0.5, 0.875, 0.75, 0.875, 0.75, 0.875, 0.5, 0.875, 0.5, 0.375, 0.75, 0.375, 0.75, 0.375, 0.75, 0.375, 0.75, 0.625, 0.5, 0.625, 0.5, 0.625, 0.75, 0.625, 0.75, 0.625, 0.75, 0.625, 0.75, 0.875, 0.75, 0.875, 0.75, 0.875, 0.75, 0.875, 0.75, 0.875, 0.75, 0.875, 0.75, 0.375, 0.75, 0.375, 0.75, 0.375, 0.75, 0.375, 0.75, 0.375, 0.0, 0.625, 0.0, 0.625, 0.0, 0.375, 0.0, 0.625, 0.75, 0.625, 0.75, 0.625, 0.75, 0.625, 0.75, 0.625, 0.75, 0.625, 0.75, 0.625, 0.75, 0.625, 0.75, 0.625, 0.0, 0.625, 0.0, 0.625, 0.0, 0.625, 0.0, 0.375, 0.75, 0.375, 0.75, 0.375, 0.75, 0.375, 0.75, 0.625, 0.0, 0.375, 0.0, 0.375, 0.0, 0.625, 0.0, 0.625, 0.0, 0.625, 0.0, 0.625, 0.0, 0.625, 0.0, 0.375, 0.0, 0.375, 0.0, 0.375, 0.0, 0.375, 0.0, 0.625, 0.0, 0.375, 0.0, 0.375, 0.0, 0.625, 0.0, 0.625, 0.75, 0.875, 0.75, 0.875, 0.75, 0.625, 0.75, 0.875, 0.75, 0.625, 0.75, 0.625, 0.75, 0.875, 0.75, 0.625, 0.75, 0.625, 0.75, 0.625, 0.75, 0.625, 0.75, 0.625, 0.75, 0.875, 0.75, 0.875, 0.75, 0.625, 0.75, 0.375, 0.75, 0.625, 0.75, 0.625, 0.75, 0.375, 0.75, 0.375, 0.75, 0.625, 0.75, 0.625, 0.75, 0.375, 0.75, 0.625, 0.75, 0.375, 0.75, 0.375, 0.75, 0.625, 0.75, 0.625, 0.75, 0.625, 0.75, 0.625, 0.75, 0.625, 0.75, 0.125, 0.75, 0.375, 0.75, 0.375, 0.75, 0.125, 0.75, 0.375, 0.75, 0.125, 0.75, 0.125, 0.75, 0.375, 0.75, 0.125, 0.75, 0.375, 0.75, 0.375, 0.75, 0.125, 0.75, 0.125, 0.75, 0.125, 0.75, 0.125, 0.75, 0.125, 0.75, 0.125, 0.5, 0.375, 0.5, 0.375, 0.75, 0.125, 0.75, 0.125, 0.75, 0.125, 0.5, 0.125, 0.5, 0.125, 0.75, 0.375, 0.5, 0.375, 0.75, 0.375, 0.75, 0.375, 0.5, 0.375, 0.75, 0.125, 0.75, 0.125, 0.75, 0.375, 0.75, 0.375, 0.0, 0.625, 0.0, 0.625, 0.25, 0.375, 0.25, 0.625, 0.0, 0.625, 0.25, 0.625, 0.25, 0.625, 0.0, 0.625, 0.25, 0.375, 0.25, 0.375, 0.25, 0.625, 0.25, 0.375, 0.0, 0.625, 0.0, 0.625, 0.0, 0.375, 0.0, 0.625, 0.5, 0.875, 0.5, 0.875, 0.75, 0.625, 0.75, 0.875, 0.5, 0.875, 0.75, 0.875, 0.75, 0.875, 0.5, 0.875, 0.75, 0.625, 0.75, 0.625, 0.75, 0.875, 0.75, 0.625, 0.5, 0.875, 0.5, 0.875, 0.5, 0.625, 0.5, 0.375, 0.5, 0.625, 0.5, 0.625, 0.75, 0.375, 0.75, 0.375, 0.5, 0.625, 0.5, 0.625, 0.5, 0.375, 0.5, 0.375, 0.75, 0.375, 0.5, 0.375, 0.5, 0.375, 0.75, 0.625, 0.5, 0.625, 0.75, 0.625, 0.75, 0.625, 0.5])
me_cercle_001.materials.append(mat_mat_riau_023)
me_cercle_001.update()
me_plan_007 = bpy.data.meshes.new('Plan.007')
me_plan_007.from_pydata([(-0.5795, 0.6466, 2.801), (-0.5795, 0.3735, 2.801), (-0.3996, 0.6466, 3.013), (-0.3996, 0.3735, 3.013), (-0.5795, 0.6466, 3.47), (-0.5795, 0.3735, 3.47), (-0.3996, 0.6466, 3.47), (-0.3996, 0.3735, 3.47), (-0.6206, 0.7091, 3.47), (-0.6206, 0.311, 3.47), (-0.3584, 0.7091, 3.47), (-0.3584, 0.311, 3.47), (-0.5486, 0.6371, 3.614), (-0.5486, 0.383, 3.614), (-0.4305, 0.6371, 3.614), (-0.4305, 0.383, 3.614), (-0.6206, 0.7091, 3.614), (-0.6206, 0.311, 3.614), (-0.3584, 0.7091, 3.614), (-0.3584, 0.311, 3.614), (-0.5486, 0.6371, 3.319), (-0.5486, 0.383, 3.319), (-0.4305, 0.6371, 3.319), (-0.4305, 0.383, 3.319)], [], [(0, 2, 3, 1), (5, 7, 11, 9), (0, 1, 5, 4), (2, 0, 4, 6), (3, 2, 6, 7), (1, 3, 7, 5), (10, 8, 16, 18), (4, 5, 9, 8), (6, 4, 8, 10), (7, 6, 10, 11), (13, 15, 23, 21), (11, 10, 18, 19), (9, 11, 19, 17), (8, 9, 17, 16), (13, 12, 16, 17), (14, 15, 19, 18), (15, 13, 17, 19), (12, 14, 18, 16), (20, 21, 23, 22), (12, 13, 21, 20), (14, 12, 20, 22), (15, 14, 22, 23)])
_uv = me_plan_007.uv_layers.new(name='CarteUV')
_uv.uv.foreach_set('vector', [0.0, 1.0, 0.0, 1.0, 0.0, 0.0, 0.0, 0.0, 0.0, 0.0, 0.0, 0.0, 0.0, 0.0, 0.0, 0.0, 0.0, 1.0, 0.0, 0.0, 0.0, 0.0, 0.0, 1.0, 0.0, 1.0, 0.0, 1.0, 0.0, 1.0, 0.0, 1.0, 0.0, 0.0, 0.0, 1.0, 0.0, 1.0, 0.0, 0.0, 0.0, 0.0, 0.0, 0.0, 0.0, 0.0, 0.0, 0.0, 0.0, 1.0, 0.0, 1.0, 0.0, 1.0, 0.0, 1.0, 0.0, 1.0, 0.0, 0.0, 0.0, 0.0, 0.0, 1.0, 0.0, 1.0, 0.0, 1.0, 0.0, 1.0, 0.0, 1.0, 0.0, 0.0, 0.0, 1.0, 0.0, 1.0, 0.0, 0.0, 0.0, 0.1809, 0.0, 0.1809, 0.0, 0.1809, 0.0, 0.1809, 0.0, 0.0, 0.0, 1.0, 0.0, 1.0, 0.0, 0.0, 0.0, 0.0, 0.0, 0.0, 0.0, 0.0, 0.0, 0.0, 0.0, 1.0, 0.0, 0.0, 0.0, 0.0, 0.0, 1.0, 0.0, 0.1809, 0.0, 0.8191, 0.0, 1.0, 0.0, 0.0, 0.0, 0.8191, 0.0, 0.1809, 0.0, 0.0, 0.0, 1.0, 0.0, 0.1809, 0.0, 0.1809, 0.0, 0.0, 0.0, 0.0, 0.0, 0.8191, 0.0, 0.8191, 0.0, 1.0, 0.0, 1.0, 0.0, 0.8191, 0.0, 0.1809, 0.0, 0.1809, 0.0, 0.8191, 0.0, 0.8191, 0.0, 0.1809, 0.0, 0.1809, 0.0, 0.8191, 0.0, 0.8191, 0.0, 0.8191, 0.0, 0.8191, 0.0, 0.8191, 0.0, 0.1809, 0.0, 0.8191, 0.0, 0.8191, 0.0, 0.1809])
me_plan_007.materials.append(mat_mat_riau_006)
me_plan_007.update()
me_plan_006 = bpy.data.meshes.new('Plan.006')
me_plan_006.from_pydata([(-1.289, 1.193, 1.966), (-1.289, -1.193, 1.966), (-1.036, 1.193, 2.263), (-1.036, -1.193, 2.263), (-1.314, 1.193, 2.012), (-1.314, -1.193, 2.012), (-1.062, 1.193, 2.309), (-1.062, -1.193, 2.309)], [], [(0, 2, 3, 1), (4, 5, 7, 6), (2, 0, 4, 6), (1, 3, 7, 5), (0, 1, 5, 4), (3, 2, 6, 7)])
_uv = me_plan_006.uv_layers.new(name='CarteUV')
_uv.uv.foreach_set('vector', [0.0, 1.0, 0.0, 1.0, 0.0, 0.0, 0.0, 0.0, 0.0, 1.0, 0.0, 0.0, 0.0, 0.0, 0.0, 1.0, 0.0, 1.0, 0.0, 1.0, 0.0, 1.0, 0.0, 1.0, 0.0, 0.0, 0.0, 0.0, 0.0, 0.0, 0.0, 0.0, 0.0, 1.0, 0.0, 0.0, 0.0, 0.0, 0.0, 1.0, 0.0, 0.0, 0.0, 1.0, 0.0, 1.0, 0.0, 0.0])
me_plan_006.materials.append(mat_mat_riau_007)
me_plan_006.update()
me_plan_008 = bpy.data.meshes.new('Plan.008')
me_plan_008.from_pydata([(-1.008, -1.193, 2.296), (-1.008, 1.193, 2.296), (-0.7555, 1.193, 2.594), (-0.7555, -1.193, 2.594), (-1.034, -1.193, 2.342), (-1.034, 1.193, 2.342), (-0.7809, 1.193, 2.64), (-0.7809, -1.193, 2.64)], [], [(1, 2, 3, 0), (5, 4, 7, 6), (0, 3, 7, 4), (2, 1, 5, 6), (3, 2, 6, 7), (1, 0, 4, 5)])
_uv = me_plan_008.uv_layers.new(name='CarteUV')
_uv.uv.foreach_set('vector', [0.0, 1.0, 0.0, 1.0, 0.0, 0.0, 0.0, 0.0, 0.0, 1.0, 0.0, 0.0, 0.0, 0.0, 0.0, 1.0, 0.0, 0.0, 0.0, 0.0, 0.0, 0.0, 0.0, 0.0, 0.0, 1.0, 0.0, 1.0, 0.0, 1.0, 0.0, 1.0, 0.0, 0.0, 0.0, 1.0, 0.0, 1.0, 0.0, 0.0, 0.0, 1.0, 0.0, 0.0, 0.0, 0.0, 0.0, 1.0])
me_plan_008.materials.append(mat_mat_riau_008)
me_plan_008.update()
me_plan_009 = bpy.data.meshes.new('Plan.009')
me_plan_009.from_pydata([(-0.4746, 1.193, 2.925), (-0.4746, -1.193, 2.925), (-0.7274, 1.193, 2.627), (-0.7274, -1.193, 2.627), (-0.5, -1.193, 2.971), (-0.5, 1.193, 2.971), (-0.7528, -1.193, 2.673), (-0.7528, 1.193, 2.673)], [], [(2, 0, 1, 3), (7, 6, 4, 5), (3, 1, 4, 6), (2, 3, 6, 7), (1, 0, 5, 4), (0, 2, 7, 5)])
_uv = me_plan_009.uv_layers.new(name='CarteUV')
_uv.uv.foreach_set('vector', [0.0, 1.0, 0.0, 1.0, 0.0, 0.0, 0.0, 0.0, 0.0, 1.0, 0.0, 0.0, 0.0, 0.0, 0.0, 1.0, 0.0, 0.0, 0.0, 0.0, 0.0, 0.0, 0.0, 0.0, 0.0, 1.0, 0.0, 0.0, 0.0, 0.0, 0.0, 1.0, 0.0, 0.0, 0.0, 1.0, 0.0, 1.0, 0.0, 0.0, 0.0, 1.0, 0.0, 1.0, 0.0, 1.0, 0.0, 1.0])
me_plan_009.materials.append(mat_mat_riau_009)
me_plan_009.update()
me_plan_010 = bpy.data.meshes.new('Plan.010')
me_plan_010.from_pydata([(-0.4466, 1.193, 2.958), (-0.4466, -1.193, 2.958), (-0.1938, -1.193, 3.256), (-0.1938, 1.193, 3.256), (-0.4719, -1.193, 3.004), (-0.4719, 1.193, 3.004), (-0.2192, 1.193, 3.302), (-0.2192, -1.193, 3.302)], [], [(0, 3, 2, 1), (5, 4, 7, 6), (2, 3, 6, 7), (3, 0, 5, 6), (1, 2, 7, 4), (0, 1, 4, 5)])
_uv = me_plan_010.uv_layers.new(name='CarteUV')
_uv.uv.foreach_set('vector', [0.0, 1.0, 0.0, 1.0, 0.0, 0.0, 0.0, 0.0, 0.0, 1.0, 0.0, 0.0, 0.0, 0.0, 0.0, 1.0, 0.0, 0.0, 0.0, 1.0, 0.0, 1.0, 0.0, 0.0, 0.0, 1.0, 0.0, 1.0, 0.0, 1.0, 0.0, 1.0, 0.0, 0.0, 0.0, 0.0, 0.0, 0.0, 0.0, 0.0, 0.0, 1.0, 0.0, 0.0, 0.0, 0.0, 0.0, 1.0])
me_plan_010.materials.append(mat_mat_riau_010)
me_plan_010.update()
me_plan_011 = bpy.data.meshes.new('Plan.011')
me_plan_011.from_pydata([(-0.4466, 1.193, 2.958), (-0.4466, -1.193, 2.958), (-0.1938, -1.193, 3.256), (-0.1938, 1.193, 3.256), (-0.4719, -1.193, 3.004), (-0.4719, 1.193, 3.004), (-0.2192, 1.193, 3.302), (-0.2192, -1.193, 3.302)], [], [(0, 3, 2, 1), (5, 4, 7, 6), (2, 3, 6, 7), (3, 0, 5, 6), (1, 2, 7, 4), (0, 1, 4, 5)])
_uv = me_plan_011.uv_layers.new(name='CarteUV')
_uv.uv.foreach_set('vector', [0.0, 1.0, 0.0, 1.0, 0.0, 0.0, 0.0, 0.0, 0.0, 1.0, 0.0, 0.0, 0.0, 0.0, 0.0, 1.0, 0.0, 0.0, 0.0, 1.0, 0.0, 1.0, 0.0, 0.0, 0.0, 1.0, 0.0, 1.0, 0.0, 1.0, 0.0, 1.0, 0.0, 0.0, 0.0, 0.0, 0.0, 0.0, 0.0, 0.0, 0.0, 1.0, 0.0, 0.0, 0.0, 0.0, 0.0, 1.0])
me_plan_011.materials.append(mat_mat_riau_011)
me_plan_011.update()
me_plan_012 = bpy.data.meshes.new('Plan.012')
me_plan_012.from_pydata([(-1.289, 1.193, 1.966), (-1.289, -1.193, 1.966), (-1.036, 1.193, 2.263), (-1.036, -1.193, 2.263), (-1.314, 1.193, 2.012), (-1.314, -1.193, 2.012), (-1.062, 1.193, 2.309), (-1.062, -1.193, 2.309)], [], [(0, 2, 3, 1), (4, 5, 7, 6), (2, 0, 4, 6), (1, 3, 7, 5), (0, 1, 5, 4), (3, 2, 6, 7)])
_uv = me_plan_012.uv_layers.new(name='CarteUV')
_uv.uv.foreach_set('vector', [0.0, 1.0, 0.0, 1.0, 0.0, 0.0, 0.0, 0.0, 0.0, 1.0, 0.0, 0.0, 0.0, 0.0, 0.0, 1.0, 0.0, 1.0, 0.0, 1.0, 0.0, 1.0, 0.0, 1.0, 0.0, 0.0, 0.0, 0.0, 0.0, 0.0, 0.0, 0.0, 0.0, 1.0, 0.0, 0.0, 0.0, 0.0, 0.0, 1.0, 0.0, 0.0, 0.0, 1.0, 0.0, 1.0, 0.0, 0.0])
me_plan_012.materials.append(mat_mat_riau_014)
me_plan_012.update()
me_plan_013 = bpy.data.meshes.new('Plan.013')
me_plan_013.from_pydata([(-1.008, -1.193, 2.296), (-1.008, 1.193, 2.296), (-0.7555, 1.193, 2.594), (-0.7555, -1.193, 2.594), (-1.034, -1.193, 2.342), (-1.034, 1.193, 2.342), (-0.7809, 1.193, 2.64), (-0.7809, -1.193, 2.64)], [], [(1, 2, 3, 0), (5, 4, 7, 6), (0, 3, 7, 4), (2, 1, 5, 6), (3, 2, 6, 7), (1, 0, 4, 5)])
_uv = me_plan_013.uv_layers.new(name='CarteUV')
_uv.uv.foreach_set('vector', [0.0, 1.0, 0.0, 1.0, 0.0, 0.0, 0.0, 0.0, 0.0, 1.0, 0.0, 0.0, 0.0, 0.0, 0.0, 1.0, 0.0, 0.0, 0.0, 0.0, 0.0, 0.0, 0.0, 0.0, 0.0, 1.0, 0.0, 1.0, 0.0, 1.0, 0.0, 1.0, 0.0, 0.0, 0.0, 1.0, 0.0, 1.0, 0.0, 0.0, 0.0, 1.0, 0.0, 0.0, 0.0, 0.0, 0.0, 1.0])
me_plan_013.materials.append(mat_mat_riau_013)
me_plan_013.update()
me_plan_014 = bpy.data.meshes.new('Plan.014')
me_plan_014.from_pydata([(-0.4746, 1.193, 2.925), (-0.4746, -1.193, 2.925), (-0.7274, 1.193, 2.627), (-0.7274, -1.193, 2.627), (-0.5, -1.193, 2.971), (-0.5, 1.193, 2.971), (-0.7528, -1.193, 2.673), (-0.7528, 1.193, 2.673)], [], [(2, 0, 1, 3), (7, 6, 4, 5), (3, 1, 4, 6), (2, 3, 6, 7), (1, 0, 5, 4), (0, 2, 7, 5)])
_uv = me_plan_014.uv_layers.new(name='CarteUV')
_uv.uv.foreach_set('vector', [0.0, 1.0, 0.0, 1.0, 0.0, 0.0, 0.0, 0.0, 0.0, 1.0, 0.0, 0.0, 0.0, 0.0, 0.0, 1.0, 0.0, 0.0, 0.0, 0.0, 0.0, 0.0, 0.0, 0.0, 0.0, 1.0, 0.0, 0.0, 0.0, 0.0, 0.0, 1.0, 0.0, 0.0, 0.0, 1.0, 0.0, 1.0, 0.0, 0.0, 0.0, 1.0, 0.0, 1.0, 0.0, 1.0, 0.0, 1.0])
me_plan_014.materials.append(mat_mat_riau_012)
me_plan_014.update()
me_plan_015 = bpy.data.meshes.new('Plan.015')
me_plan_015.from_pydata([(-0.7097, -0.7097, 0.0), (0.7097, -0.7097, 0.0), (-0.7097, 0.7097, 0.0), (0.7097, 0.7097, 0.0), (-1.0, -1.0, 1.97), (1.0, -1.0, 1.97), (-1.0, 1.0, 1.97), (1.0, 1.0, 1.97), (-0.09968, -1.0, 3.047), (0.09968, -1.0, 3.047), (-0.09968, 1.0, 3.047), (0.09968, 1.0, 3.047), (-0.288, -0.7115, 0.0117), (0.288, -0.7115, 0.0117), (-0.5046, -0.9281, 1.482), (0.5046, -0.9281, 1.482), (-0.7887, -0.3236, 0.5358), (-0.7887, 0.3236, 0.5358), (-0.921, -0.4559, 1.434), (-0.921, 0.4559, 1.434)], [], [(0, 2, 3, 1), (5, 7, 11, 9), (1, 3, 7, 5), (2, 0, 4, 6), (3, 2, 6, 7), (0, 1, 5, 4), (8, 9, 11, 10), (6, 4, 8, 10), (7, 6, 10, 11), (4, 5, 9, 8), (12, 14, 15, 13), (17, 19, 18, 16)])
_uv = me_plan_015.uv_layers.new(name='CarteUV')
_uv.uv.foreach_set('vector', [0.0, 0.0, 0.0, 1.0, 1.0, 1.0, 1.0, 0.0, 1.0, 0.0, 1.0, 1.0, 1.0, 1.0, 1.0, 0.0, 1.0, 0.0, 1.0, 1.0, 1.0, 1.0, 1.0, 0.0, 0.0, 1.0, 0.0, 0.0, 0.0, 0.0, 0.0, 1.0, 1.0, 1.0, 0.0, 1.0, 0.0, 1.0, 1.0, 1.0, 0.0, 0.0, 1.0, 0.0, 1.0, 0.0, 0.0, 0.0, 0.0, 0.0, 1.0, 0.0, 1.0, 1.0, 0.0, 1.0, 0.0, 1.0, 0.0, 0.0, 0.0, 0.0, 0.0, 1.0, 1.0, 1.0, 0.0, 1.0, 0.0, 1.0, 1.0, 1.0, 0.0, 0.0, 1.0, 0.0, 1.0, 0.0, 0.0, 0.0, 0.1175, 0.0, 0.0, 0.0, 1.0, 0.0, 0.8825, 0.0, 0.0, 1.0, 0.0, 1.0, 0.0, 0.0, 0.0, 0.0])
me_plan_015.materials.append(mat_mat_riau_001)
me_plan_015.update()
me_plan_016 = bpy.data.meshes.new('Plan.016')
me_plan_016.from_pydata([(-1.193, -1.193, 1.857), (1.193, -1.193, 1.857), (-1.193, 1.193, 1.857), (1.193, 1.193, 1.857), (-0.1189, -1.193, 3.142), (0.1189, -1.193, 3.142), (-0.1189, 1.193, 3.142), (0.1189, 1.193, 3.142), (-1.303, 1.193, 1.949), (-1.303, -1.193, 1.949), (1.303, -1.193, 1.949), (1.303, 1.193, 1.949), (-0.1798, 1.193, 3.272), (-0.1798, -1.193, 3.272), (0.1798, -1.193, 3.272), (0.1798, 1.193, 3.272), (-0.6559, -1.193, 2.499), (-0.6559, 1.193, 2.499), (-0.7414, -1.193, 2.611), (-0.7414, 1.193, 2.611), (-0.3874, -1.193, 2.821), (-0.4606, -1.193, 2.941), (-0.3874, 1.193, 2.821), (-0.4606, 1.193, 2.941), (-0.9244, 1.193, 2.178), (-1.022, 1.193, 2.28), (-0.9244, -1.193, 2.178), (-1.022, -1.193, 2.28)], [], [(1, 5, 7, 3), (4, 6, 7, 5), (22, 6, 4, 20), (10, 11, 15, 14), (13, 14, 15, 12), (23, 21, 13, 12), (7, 6, 12, 15), (4, 5, 14, 13), (1, 3, 11, 10), (20, 4, 13, 21), (3, 7, 15, 11), (2, 0, 9, 8), (24, 2, 8, 25), (5, 1, 10, 14), (22, 17, 19, 23), (26, 16, 18, 27), (25, 27, 18, 19), (24, 17, 16, 26), (6, 22, 23, 12), (16, 20, 21, 18), (19, 18, 21, 23), (17, 22, 20, 16), (2, 24, 26, 0), (8, 9, 27, 25), (0, 26, 27, 9), (17, 24, 25, 19)])
_uv = me_plan_016.uv_layers.new(name='CarteUV')
_uv.uv.foreach_set('vector', [1.0, 0.0, 1.0, 0.0, 1.0, 1.0, 1.0, 1.0, 0.0, 0.0, 0.0, 1.0, 1.0, 1.0, 1.0, 0.0, 0.0, 1.0, 0.0, 1.0, 0.0, 0.0, 0.0, 0.0, 1.0, 0.0, 1.0, 1.0, 1.0, 1.0, 1.0, 0.0, 0.0, 0.0, 1.0, 0.0, 1.0, 1.0, 0.0, 1.0, 0.0, 1.0, 0.0, 0.0, 0.0, 0.0, 0.0, 1.0, 1.0, 1.0, 0.0, 1.0, 0.0, 1.0, 1.0, 1.0, 0.0, 0.0, 1.0, 0.0, 1.0, 0.0, 0.0, 0.0, 1.0, 0.0, 1.0, 1.0, 1.0, 1.0, 1.0, 0.0, 0.0, 0.0, 0.0, 0.0, 0.0, 0.0, 0.0, 0.0, 1.0, 1.0, 1.0, 1.0, 1.0, 1.0, 1.0, 1.0, 0.0, 1.0, 0.0, 0.0, 0.0, 0.0, 0.0, 1.0, 0.0, 1.0, 0.0, 1.0, 0.0, 1.0, 0.0, 1.0, 1.0, 0.0, 1.0, 0.0, 1.0, 0.0, 1.0, 0.0, 0.0, 1.0, 0.0, 1.0, 0.0, 1.0, 0.0, 1.0, 0.0, 0.0, 0.0, 0.0, 0.0, 0.0, 0.0, 0.0, 0.0, 1.0, 0.0, 0.0, 0.0, 0.0, 0.0, 1.0, 0.0, 1.0, 0.0, 1.0, 0.0, 0.0, 0.0, 0.0, 0.0, 1.0, 0.0, 1.0, 0.0, 1.0, 0.0, 1.0, 0.0, 0.0, 0.0, 0.0, 0.0, 0.0, 0.0, 0.0, 0.0, 1.0, 0.0, 0.0, 0.0, 0.0, 0.0, 1.0, 0.0, 1.0, 0.0, 1.0, 0.0, 0.0, 0.0, 0.0, 0.0, 1.0, 0.0, 1.0, 0.0, 0.0, 0.0, 0.0, 0.0, 1.0, 0.0, 0.0, 0.0, 0.0, 0.0, 1.0, 0.0, 0.0, 0.0, 0.0, 0.0, 0.0, 0.0, 0.0, 0.0, 1.0, 0.0, 1.0, 0.0, 1.0, 0.0, 1.0])
me_plan_016.materials.append(mat_mat_riau_003)
me_plan_016.update()
me_plan_017 = bpy.data.meshes.new('Plan.017')
me_plan_017.from_pydata([(-0.05436, 1.193, 3.264), (-0.1093, -1.591, 3.272), (0.1093, -1.591, 3.272), (0.05436, 1.193, 3.264), (-0.05436, 1.193, 3.379), (-0.1093, -1.591, 3.502), (0.1093, -1.591, 3.502), (0.05436, 1.193, 3.379)], [], [(1, 0, 3, 2), (5, 6, 7, 4), (2, 3, 7, 6), (0, 1, 5, 4), (3, 0, 4, 7), (1, 2, 6, 5)])
_uv = me_plan_017.uv_layers.new(name='CarteUV')
_uv.uv.foreach_set('vector', [0.0, 0.0, 0.0, 1.0, 1.0, 1.0, 1.0, 0.0, 0.0, 0.0, 1.0, 0.0, 1.0, 1.0, 0.0, 1.0, 1.0, 0.0, 1.0, 1.0, 1.0, 1.0, 1.0, 0.0, 0.0, 1.0, 0.0, 0.0, 0.0, 0.0, 0.0, 1.0, 1.0, 1.0, 0.0, 1.0, 0.0, 1.0, 1.0, 1.0, 0.0, 0.0, 1.0, 0.0, 1.0, 0.0, 0.0, 0.0])
me_plan_017.materials.append(mat_mat_riau_005)
me_plan_017.update()
me_plan_018 = bpy.data.meshes.new('Plan.018')
me_plan_018.from_pydata([(-0.288, -0.7115, 0.0117), (0.288, -0.7115, 0.0117), (-0.5046, -0.9281, 1.482), (0.5046, -0.9281, 1.482), (-0.288, -0.8012, -0.001526), (0.288, -0.8012, -0.001526), (-0.4128, -1.006, 1.39), (0.4128, -1.006, 1.39), (-0.5046, -1.018, 1.469), (0.5046, -1.018, 1.469), (0.2077, -0.8012, -0.001526), (-0.2077, -0.8012, -0.001526), (-0.2077, -0.7259, 0.009572), (0.2077, -0.7259, 0.009572), (-0.4128, -0.9309, 1.401), (0.4128, -0.9309, 1.401), (-0.2077, -0.7259, 0.009572), (0.2077, -0.7259, 0.009572), (-0.4128, -0.9309, 1.401), (0.4128, -0.9309, 1.401), (0.3778, 0.8974, 4.994)], [], [(1, 3, 9, 5), (2, 0, 4, 8), (3, 2, 8, 9), (6, 7, 9, 8), (7, 10, 5, 9), (11, 6, 8, 4), (12, 13, 15, 14), (10, 7, 15, 13), (6, 11, 12, 14), (7, 6, 14, 15), (16, 17, 19, 18)])
_uv = me_plan_018.uv_layers.new(name='CarteUV')
_uv.uv.foreach_set('vector', [0.8825, 0.0, 1.0, 0.0, 1.0, 0.0, 0.8825, 0.0, 0.0, 0.0, 0.1175, 0.0, 0.1175, 0.0, 0.0, 0.0, 1.0, 0.0, 0.0, 0.0, 0.0, 0.0, 1.0, 0.0, 0.08818, 0.0, 0.9118, 0.0, 1.0, 0.0, 0.0, 0.0, 0.9118, 0.0, 0.7759, 0.0, 0.8825, 0.0, 1.0, 0.0, 0.2241, 0.0, 0.08818, 0.0, 0.0, 0.0, 0.1175, 0.0, 0.2241, 0.0, 0.7759, 0.0, 0.9118, 0.0, 0.08818, 0.0, 0.7759, 0.0, 0.9118, 0.0, 0.9118, 0.0, 0.7759, 0.0, 0.08818, 0.0, 0.2241, 0.0, 0.2241, 0.0, 0.08818, 0.0, 0.9118, 0.0, 0.08818, 0.0, 0.08818, 0.0, 0.9118, 0.0, 0.2241, 0.0, 0.7759, 0.0, 0.9118, 0.0, 0.08818, 0.0])
me_plan_018.materials.append(mat_mat_riau_026)
me_plan_018.update()
me_plan_019 = bpy.data.meshes.new('Plan.019')
me_plan_019.from_pydata([(-1.289, 1.193, 1.966), (-1.289, -1.193, 1.966), (-1.036, 1.193, 2.263), (-1.036, -1.193, 2.263), (-1.314, 1.193, 2.012), (-1.314, -1.193, 2.012), (-1.062, 1.193, 2.309), (-1.062, -1.193, 2.309)], [], [(0, 2, 3, 1), (4, 5, 7, 6), (2, 0, 4, 6), (1, 3, 7, 5), (0, 1, 5, 4), (3, 2, 6, 7)])
_uv = me_plan_019.uv_layers.new(name='CarteUV')
_uv.uv.foreach_set('vector', [0.0, 1.0, 0.0, 1.0, 0.0, 0.0, 0.0, 0.0, 0.0, 1.0, 0.0, 0.0, 0.0, 0.0, 0.0, 1.0, 0.0, 1.0, 0.0, 1.0, 0.0, 1.0, 0.0, 1.0, 0.0, 0.0, 0.0, 0.0, 0.0, 0.0, 0.0, 0.0, 0.0, 1.0, 0.0, 0.0, 0.0, 0.0, 0.0, 1.0, 0.0, 0.0, 0.0, 1.0, 0.0, 1.0, 0.0, 0.0])
me_plan_019.materials.append(mat_mat_riau_015)
me_plan_019.update()
me_plan_020 = bpy.data.meshes.new('Plan.020')
me_plan_020.from_pydata([(-1.008, -1.193, 2.296), (-1.008, 1.193, 2.296), (-0.7555, 1.193, 2.594), (-0.7555, -1.193, 2.594), (-1.034, -1.193, 2.342), (-1.034, 1.193, 2.342), (-0.7809, 1.193, 2.64), (-0.7809, -1.193, 2.64)], [], [(1, 2, 3, 0), (5, 4, 7, 6), (0, 3, 7, 4), (2, 1, 5, 6), (3, 2, 6, 7), (1, 0, 4, 5)])
_uv = me_plan_020.uv_layers.new(name='CarteUV')
_uv.uv.foreach_set('vector', [0.0, 1.0, 0.0, 1.0, 0.0, 0.0, 0.0, 0.0, 0.0, 1.0, 0.0, 0.0, 0.0, 0.0, 0.0, 1.0, 0.0, 0.0, 0.0, 0.0, 0.0, 0.0, 0.0, 0.0, 0.0, 1.0, 0.0, 1.0, 0.0, 1.0, 0.0, 1.0, 0.0, 0.0, 0.0, 1.0, 0.0, 1.0, 0.0, 0.0, 0.0, 1.0, 0.0, 0.0, 0.0, 0.0, 0.0, 1.0])
me_plan_020.materials.append(mat_mat_riau_016)
me_plan_020.update()
me_plan_021 = bpy.data.meshes.new('Plan.021')
me_plan_021.from_pydata([(-0.4746, 1.193, 2.925), (-0.4746, -1.193, 2.925), (-0.7274, 1.193, 2.627), (-0.7274, -1.193, 2.627), (-0.5, -1.193, 2.971), (-0.5, 1.193, 2.971), (-0.7528, -1.193, 2.673), (-0.7528, 1.193, 2.673)], [], [(2, 0, 1, 3), (7, 6, 4, 5), (3, 1, 4, 6), (2, 3, 6, 7), (1, 0, 5, 4), (0, 2, 7, 5)])
_uv = me_plan_021.uv_layers.new(name='CarteUV')
_uv.uv.foreach_set('vector', [0.0, 1.0, 0.0, 1.0, 0.0, 0.0, 0.0, 0.0, 0.0, 1.0, 0.0, 0.0, 0.0, 0.0, 0.0, 1.0, 0.0, 0.0, 0.0, 0.0, 0.0, 0.0, 0.0, 0.0, 0.0, 1.0, 0.0, 0.0, 0.0, 0.0, 0.0, 1.0, 0.0, 0.0, 0.0, 1.0, 0.0, 1.0, 0.0, 0.0, 0.0, 1.0, 0.0, 1.0, 0.0, 1.0, 0.0, 1.0])
me_plan_021.materials.append(mat_mat_riau_017)
me_plan_021.update()
me_plan_022 = bpy.data.meshes.new('Plan.022')
me_plan_022.from_pydata([(-0.4466, 1.193, 2.958), (-0.4466, -1.193, 2.958), (-0.1938, -1.193, 3.256), (-0.1938, 1.193, 3.256), (-0.4719, -1.193, 3.004), (-0.4719, 1.193, 3.004), (-0.2192, 1.193, 3.302), (-0.2192, -1.193, 3.302)], [], [(0, 3, 2, 1), (5, 4, 7, 6), (2, 3, 6, 7), (3, 0, 5, 6), (1, 2, 7, 4), (0, 1, 4, 5)])
_uv = me_plan_022.uv_layers.new(name='CarteUV')
_uv.uv.foreach_set('vector', [0.0, 1.0, 0.0, 1.0, 0.0, 0.0, 0.0, 0.0, 0.0, 1.0, 0.0, 0.0, 0.0, 0.0, 0.0, 1.0, 0.0, 0.0, 0.0, 1.0, 0.0, 1.0, 0.0, 0.0, 0.0, 1.0, 0.0, 1.0, 0.0, 1.0, 0.0, 1.0, 0.0, 0.0, 0.0, 0.0, 0.0, 0.0, 0.0, 0.0, 0.0, 1.0, 0.0, 0.0, 0.0, 0.0, 0.0, 1.0])
me_plan_022.materials.append(mat_mat_riau_018)
me_plan_022.update()
me_plan_023 = bpy.data.meshes.new('Plan.023')
me_plan_023.from_pydata([(-0.4466, 1.193, 2.958), (-0.4466, -1.193, 2.958), (-0.1938, -1.193, 3.256), (-0.1938, 1.193, 3.256), (-0.4719, -1.193, 3.004), (-0.4719, 1.193, 3.004), (-0.2192, 1.193, 3.302), (-0.2192, -1.193, 3.302)], [], [(0, 3, 2, 1), (5, 4, 7, 6), (2, 3, 6, 7), (3, 0, 5, 6), (1, 2, 7, 4), (0, 1, 4, 5)])
_uv = me_plan_023.uv_layers.new(name='CarteUV')
_uv.uv.foreach_set('vector', [0.0, 1.0, 0.0, 1.0, 0.0, 0.0, 0.0, 0.0, 0.0, 1.0, 0.0, 0.0, 0.0, 0.0, 0.0, 1.0, 0.0, 0.0, 0.0, 1.0, 0.0, 1.0, 0.0, 0.0, 0.0, 1.0, 0.0, 1.0, 0.0, 1.0, 0.0, 1.0, 0.0, 0.0, 0.0, 0.0, 0.0, 0.0, 0.0, 0.0, 0.0, 1.0, 0.0, 0.0, 0.0, 0.0, 0.0, 1.0])
me_plan_023.materials.append(mat_mat_riau_019)
me_plan_023.update()
me_plan_024 = bpy.data.meshes.new('Plan.024')
me_plan_024.from_pydata([(-1.289, 1.193, 1.966), (-1.289, -1.193, 1.966), (-1.036, 1.193, 2.263), (-1.036, -1.193, 2.263), (-1.314, 1.193, 2.012), (-1.314, -1.193, 2.012), (-1.062, 1.193, 2.309), (-1.062, -1.193, 2.309)], [], [(0, 2, 3, 1), (4, 5, 7, 6), (2, 0, 4, 6), (1, 3, 7, 5), (0, 1, 5, 4), (3, 2, 6, 7)])
_uv = me_plan_024.uv_layers.new(name='CarteUV')
_uv.uv.foreach_set('vector', [0.0, 1.0, 0.0, 1.0, 0.0, 0.0, 0.0, 0.0, 0.0, 1.0, 0.0, 0.0, 0.0, 0.0, 0.0, 1.0, 0.0, 1.0, 0.0, 1.0, 0.0, 1.0, 0.0, 1.0, 0.0, 0.0, 0.0, 0.0, 0.0, 0.0, 0.0, 0.0, 0.0, 1.0, 0.0, 0.0, 0.0, 0.0, 0.0, 1.0, 0.0, 0.0, 0.0, 1.0, 0.0, 1.0, 0.0, 0.0])
me_plan_024.materials.append(mat_mat_riau_022)
me_plan_024.update()
me_plan_025 = bpy.data.meshes.new('Plan.025')
me_plan_025.from_pydata([(-1.008, -1.193, 2.296), (-1.008, 1.193, 2.296), (-0.7555, 1.193, 2.594), (-0.7555, -1.193, 2.594), (-1.034, -1.193, 2.342), (-1.034, 1.193, 2.342), (-0.7809, 1.193, 2.64), (-0.7809, -1.193, 2.64)], [], [(1, 2, 3, 0), (5, 4, 7, 6), (0, 3, 7, 4), (2, 1, 5, 6), (3, 2, 6, 7), (1, 0, 4, 5)])
_uv = me_plan_025.uv_layers.new(name='CarteUV')
_uv.uv.foreach_set('vector', [0.0, 1.0, 0.0, 1.0, 0.0, 0.0, 0.0, 0.0, 0.0, 1.0, 0.0, 0.0, 0.0, 0.0, 0.0, 1.0, 0.0, 0.0, 0.0, 0.0, 0.0, 0.0, 0.0, 0.0, 0.0, 1.0, 0.0, 1.0, 0.0, 1.0, 0.0, 1.0, 0.0, 0.0, 0.0, 1.0, 0.0, 1.0, 0.0, 0.0, 0.0, 1.0, 0.0, 0.0, 0.0, 0.0, 0.0, 1.0])
me_plan_025.materials.append(mat_mat_riau_021)
me_plan_025.update()
me_plan_026 = bpy.data.meshes.new('Plan.026')
me_plan_026.from_pydata([(-0.4746, 1.193, 2.925), (-0.4746, -1.193, 2.925), (-0.7274, 1.193, 2.627), (-0.7274, -1.193, 2.627), (-0.5, -1.193, 2.971), (-0.5, 1.193, 2.971), (-0.7528, -1.193, 2.673), (-0.7528, 1.193, 2.673)], [], [(2, 0, 1, 3), (7, 6, 4, 5), (3, 1, 4, 6), (2, 3, 6, 7), (1, 0, 5, 4), (0, 2, 7, 5)])
_uv = me_plan_026.uv_layers.new(name='CarteUV')
_uv.uv.foreach_set('vector', [0.0, 1.0, 0.0, 1.0, 0.0, 0.0, 0.0, 0.0, 0.0, 1.0, 0.0, 0.0, 0.0, 0.0, 0.0, 1.0, 0.0, 0.0, 0.0, 0.0, 0.0, 0.0, 0.0, 0.0, 0.0, 1.0, 0.0, 0.0, 0.0, 0.0, 0.0, 1.0, 0.0, 0.0, 0.0, 1.0, 0.0, 1.0, 0.0, 0.0, 0.0, 1.0, 0.0, 1.0, 0.0, 1.0, 0.0, 1.0])
me_plan_026.materials.append(mat_mat_riau_020)
me_plan_026.update()
me_plan_003 = bpy.data.meshes.new('Plan.003')
me_plan_003.from_pydata([(1.66, -0.7259, 0.009572), (2.076, -0.7259, 0.009572), (1.455, -0.9309, 1.401), (2.281, -0.9309, 1.401)], [], [(0, 1, 3, 2)])
_uv = me_plan_003.uv_layers.new(name='CarteUV')
_uv.uv.foreach_set('vector', [0.2241, 0.0, 0.7759, 0.0, 0.9118, 0.0, 0.08818, 0.0])
me_plan_003.materials.append(mat_mat_riau_028)
me_plan_003.update()
me_plan_027 = bpy.data.meshes.new('Plan.027')
me_plan_027.from_pydata([(-0.9074, 1.281, 1.016), (-0.9074, 1.6, 1.016), (-0.9625, 1.6, 1.389), (-0.9625, 1.226, 1.389), (-0.9074, 1.676, 1.016), (-0.9074, 1.995, 1.016), (-0.9625, 2.05, 1.389), (-0.9625, 1.676, 1.389), (-0.8413, 1.929, 0.5666), (-0.8413, 1.676, 0.5666), (-0.8963, 1.984, 0.9402), (-0.8963, 1.676, 0.9402), (-0.8413, 1.6, 0.5666), (-0.8413, 1.347, 0.5666), (-0.8963, 1.6, 0.9402), (-0.8963, 1.292, 0.9402)], [], [(1, 0, 3, 2), (5, 4, 7, 6), (8, 9, 11, 10), (12, 13, 15, 14)])
_uv = me_plan_027.uv_layers.new(name='CarteUV')
_uv.uv.foreach_set('vector', [0.0, 0.4525, 0.0, 0.04767, 0.0, 0.04336, 0.0, 0.4568, 0.0, 0.9523, 0.0, 0.5475, 0.0, 0.5432, 0.0, 0.9566, 0.0, 0.9428, 0.0, 0.557, 0.0, 0.5506, 0.0, 0.9491, 0.0, 0.443, 0.0, 0.05721, 0.0, 0.05086, 0.0, 0.4494])
me_plan_027.materials.append(mat_mat_riau_029)
me_plan_027.update()
me_plan_028 = bpy.data.meshes.new('Plan.028')
me_plan_028.from_pydata([(-0.9074, 1.281, 1.016), (-0.9074, 1.6, 1.016), (-0.9625, 1.6, 1.389), (-0.9625, 1.226, 1.389), (-0.9074, 1.676, 1.016), (-0.9074, 1.995, 1.016), (-0.9625, 2.05, 1.389), (-0.9625, 1.676, 1.389), (-0.8413, 1.929, 0.5666), (-0.8413, 1.676, 0.5666), (-0.8963, 1.984, 0.9402), (-0.8963, 1.676, 0.9402), (-0.8413, 1.6, 0.5666), (-0.8413, 1.347, 0.5666), (-0.8963, 1.6, 0.9402), (-0.8963, 1.292, 0.9402)], [], [(1, 0, 3, 2), (5, 4, 7, 6), (8, 9, 11, 10), (12, 13, 15, 14)])
_uv = me_plan_028.uv_layers.new(name='CarteUV')
_uv.uv.foreach_set('vector', [0.0, 0.4525, 0.0, 0.04767, 0.0, 0.04336, 0.0, 0.4568, 0.0, 0.9523, 0.0, 0.5475, 0.0, 0.5432, 0.0, 0.9566, 0.0, 0.9428, 0.0, 0.557, 0.0, 0.5506, 0.0, 0.9491, 0.0, 0.443, 0.0, 0.05721, 0.0, 0.05086, 0.0, 0.4494])
me_plan_028.materials.append(mat_mat_riau_029)
me_plan_028.update()

# ---- objects
ob_base = bpy.data.objects.new('base', me_plan)
ob_toit = bpy.data.objects.new('toit', me_plan_001)
ob_poutre = bpy.data.objects.new('poutre', me_plan_002)
ob_fenetre1 = bpy.data.objects.new('fenetre1', me_plan_004)
ob_fenetre2 = bpy.data.objects.new('fenetre2', me_plan_005)
ob_cercle = bpy.data.objects.new('Cercle', me_cercle)
ob_fenetre_ronde = bpy.data.objects.new('fenetre_ronde', me_cercle_001)
ob_chemin = bpy.data.objects.new('cheminé', me_plan_007)
ob_toit_001 = bpy.data.objects.new('toit.001', me_plan_006)
ob_toit_002 = bpy.data.objects.new('toit.002', me_plan_008)
ob_toit_003 = bpy.data.objects.new('toit.003', me_plan_009)
ob_toit_004 = bpy.data.objects.new('toit.004', me_plan_010)
ob_toit_005 = bpy.data.objects.new('toit.005', me_plan_011)
ob_toit_006 = bpy.data.objects.new('toit.006', me_plan_012)
ob_toit_007 = bpy.data.objects.new('toit.007', me_plan_013)
ob_toit_008 = bpy.data.objects.new('toit.008', me_plan_014)
ob_base_001 = bpy.data.objects.new('base.001', me_plan_015)
ob_toit_009 = bpy.data.objects.new('toit.009', me_plan_016)
ob_poutre_001 = bpy.data.objects.new('poutre.001', me_plan_017)
ob_porte_001 = bpy.data.objects.new('porte.001', me_plan_018)
ob_toit_010 = bpy.data.objects.new('toit.010', me_plan_019)
ob_toit_011 = bpy.data.objects.new('toit.011', me_plan_020)
ob_toit_012 = bpy.data.objects.new('toit.012', me_plan_021)
ob_toit_013 = bpy.data.objects.new('toit.013', me_plan_022)
ob_toit_014 = bpy.data.objects.new('toit.014', me_plan_023)
ob_toit_015 = bpy.data.objects.new('toit.015', me_plan_024)
ob_toit_016 = bpy.data.objects.new('toit.016', me_plan_025)
ob_toit_017 = bpy.data.objects.new('toit.017', me_plan_026)
ob_porte_002 = bpy.data.objects.new('porte.002', me_plan_003)
ob_fenetre1_001 = bpy.data.objects.new('fenetre1.001', me_plan_027)
ob_fenetre1_002 = bpy.data.objects.new('fenetre1.002', me_plan_028)
ob_cam_ra = bpy.data.objects.new('Caméra', cam_cam_ra)
ob_soleil = bpy.data.objects.new('Soleil', light_soleil)

# ---- transforms, parenting, visibility, modifiers, constraints
ob_base.location = (-0.0006412, 0.1638, -0.1111)
ob_base.scale = (1.737, 1.655, 1.189)
_m = ob_base.modifiers.new('Biseau', 'BEVEL')
_m.width = 0.035
_m.width_pct = 0.035
_m.segments = 3
ob_toit.location = (-0.0006412, 0.1638, -0.2276)
ob_toit.scale = (1.737, 1.655, 1.189)
_m = ob_toit.modifiers.new('Biseau', 'BEVEL')
_m.width = 0.035
_m.width_pct = 0.035
_m.segments = 3
ob_poutre.location = (-0.0006412, 0.1638, -0.2276)
ob_poutre.scale = (1.737, 1.655, 1.189)
_m = ob_poutre.modifiers.new('Biseau', 'BEVEL')
_m.width = 0.025
_m.width_pct = 0.025
_m.segments = 3
ob_fenetre1.location = (-0.0006412, 0.1638, -0.1111)
ob_fenetre1.scale = (1.737, 1.655, 1.189)
_m = ob_fenetre1.modifiers.new('Biseau', 'BEVEL')
_m.width = 0.035
_m.width_pct = 0.035
_m.segments = 3
ob_fenetre2.location = (-0.0006412, 0.1638, -0.1111)
ob_fenetre2.rotation_euler = (0.0, 0.0, 3.142)
ob_fenetre2.scale = (1.737, 1.655, 1.189)
_m = ob_fenetre2.modifiers.new('Biseau', 'BEVEL')
_m.width = 0.035
_m.width_pct = 0.035
_m.segments = 3
ob_cercle.location = (0.005405, -1.491, 2.798)
ob_cercle.rotation_euler = (1.571, -0.0, -0.0)
ob_cercle.scale = (1.737, 1.189, 1.655)
ob_fenetre_ronde.location = (0.005405, -1.491, 2.798)
ob_fenetre_ronde.rotation_euler = (1.571, -0.0, -0.0)
ob_fenetre_ronde.scale = (1.737, 1.189, 1.655)
_m = ob_fenetre_ronde.modifiers.new('Biseau', 'BEVEL')
_m.width = 0.035
_m.width_pct = 0.035
_m.segments = 3
ob_chemin.location = (-0.0006412, 0.1638, -0.2276)
ob_chemin.scale = (1.737, 1.655, 1.189)
_m = ob_chemin.modifiers.new('Biseau', 'BEVEL')
_m.width = 0.035
_m.width_pct = 0.035
_m.segments = 3
ob_toit_001.location = (-0.0006412, 0.1638, -0.2276)
ob_toit_001.scale = (1.737, 1.655, 1.189)
_m = ob_toit_001.modifiers.new('Biseau', 'BEVEL')
_m.segments = 3
ob_toit_002.location = (-0.0006412, 0.1638, -0.2276)
ob_toit_002.scale = (1.737, 1.655, 1.189)
_m = ob_toit_002.modifiers.new('Biseau', 'BEVEL')
_m.segments = 3
ob_toit_003.location = (-0.0006412, 0.1638, -0.2276)
ob_toit_003.scale = (1.737, 1.655, 1.189)
_m = ob_toit_003.modifiers.new('Biseau', 'BEVEL')
_m.segments = 3
ob_toit_004.location = (-0.0006412, 0.1638, -0.2276)
ob_toit_004.scale = (1.737, 1.655, 1.189)
_m = ob_toit_004.modifiers.new('Biseau', 'BEVEL')
_m.segments = 3
ob_toit_005.location = (-0.0006412, 0.1638, -0.2276)
ob_toit_005.rotation_euler = (0.0, 0.0, 3.142)
ob_toit_005.scale = (1.737, 1.655, 1.189)
_m = ob_toit_005.modifiers.new('Biseau', 'BEVEL')
_m.segments = 3
ob_toit_006.location = (-0.0006412, 0.1638, -0.2276)
ob_toit_006.rotation_euler = (0.0, 0.0, 3.142)
ob_toit_006.scale = (1.737, 1.655, 1.189)
_m = ob_toit_006.modifiers.new('Biseau', 'BEVEL')
_m.segments = 3
ob_toit_007.location = (-0.0006412, 0.1638, -0.2276)
ob_toit_007.rotation_euler = (0.0, 0.0, 3.142)
ob_toit_007.scale = (1.737, 1.655, 1.189)
_m = ob_toit_007.modifiers.new('Biseau', 'BEVEL')
_m.segments = 3
ob_toit_008.location = (-0.0006412, 0.1638, -0.2276)
ob_toit_008.rotation_euler = (0.0, 0.0, 3.142)
ob_toit_008.scale = (1.737, 1.655, 1.189)
_m = ob_toit_008.modifiers.new('Biseau', 'BEVEL')
_m.segments = 3
ob_base_001.location = (-0.0006412, -1.474, -0.1579)
ob_base_001.scale = (0.8991, 0.8569, 0.6156)
_m = ob_base_001.modifiers.new('Biseau', 'BEVEL')
_m.width = 0.035
_m.width_pct = 0.035
_m.segments = 3
ob_toit_009.location = (-0.0006412, -1.474, -0.2182)
ob_toit_009.scale = (0.8991, 0.8569, 0.6156)
_m = ob_toit_009.modifiers.new('Biseau', 'BEVEL')
_m.width = 0.035
_m.width_pct = 0.035
_m.segments = 3
ob_poutre_001.location = (-0.0006412, -1.474, -0.2182)
ob_poutre_001.scale = (0.8991, 0.8569, 0.6156)
_m = ob_poutre_001.modifiers.new('Biseau', 'BEVEL')
_m.width = 0.025
_m.width_pct = 0.025
_m.segments = 3
ob_porte_001.location = (-0.0006412, -1.474, -0.1579)
ob_porte_001.scale = (0.8991, 0.8569, 0.6156)
_m = ob_porte_001.modifiers.new('Biseau', 'BEVEL')
_m.width = 0.025
_m.width_pct = 0.025
_m.segments = 4
ob_toit_010.location = (-0.0006412, -1.474, -0.2182)
ob_toit_010.scale = (0.8991, 0.8569, 0.6156)
_m = ob_toit_010.modifiers.new('Biseau', 'BEVEL')
_m.segments = 3
ob_toit_011.location = (-0.0006412, -1.474, -0.2182)
ob_toit_011.scale = (0.8991, 0.8569, 0.6156)
_m = ob_toit_011.modifiers.new('Biseau', 'BEVEL')
_m.segments = 3
ob_toit_012.location = (-0.0006412, -1.474, -0.2182)
ob_toit_012.scale = (0.8991, 0.8569, 0.6156)
_m = ob_toit_012.modifiers.new('Biseau', 'BEVEL')
_m.segments = 3
ob_toit_013.location = (-0.0006412, -1.474, -0.2182)
ob_toit_013.scale = (0.8991, 0.8569, 0.6156)
_m = ob_toit_013.modifiers.new('Biseau', 'BEVEL')
_m.segments = 3
ob_toit_014.location = (-0.0006412, -1.474, -0.2182)
ob_toit_014.rotation_euler = (0.0, 0.0, 3.142)
ob_toit_014.scale = (0.8991, 0.8569, 0.6156)
_m = ob_toit_014.modifiers.new('Biseau', 'BEVEL')
_m.segments = 3
ob_toit_015.location = (-0.0006412, -1.474, -0.2182)
ob_toit_015.rotation_euler = (0.0, 0.0, 3.142)
ob_toit_015.scale = (0.8991, 0.8569, 0.6156)
_m = ob_toit_015.modifiers.new('Biseau', 'BEVEL')
_m.segments = 3
ob_toit_016.location = (-0.0006412, -1.474, -0.2182)
ob_toit_016.rotation_euler = (0.0, 0.0, 3.142)
ob_toit_016.scale = (0.8991, 0.8569, 0.6156)
_m = ob_toit_016.modifiers.new('Biseau', 'BEVEL')
_m.segments = 3
ob_toit_017.location = (-0.0006412, -1.474, -0.2182)
ob_toit_017.rotation_euler = (0.0, 0.0, 3.142)
ob_toit_017.scale = (0.8991, 0.8569, 0.6156)
_m = ob_toit_017.modifiers.new('Biseau', 'BEVEL')
_m.segments = 3
ob_porte_002.location = (-1.677, -1.474, -0.1579)
ob_porte_002.scale = (0.8991, 0.8569, 0.6156)
_m = ob_porte_002.modifiers.new('Biseau', 'BEVEL')
_m.width = 0.025
_m.width_pct = 0.025
_m.segments = 4
ob_fenetre1_001.location = (-0.0006412, -2.539, -0.1111)
ob_fenetre1_001.scale = (1.737, 1.655, 1.189)
_m = ob_fenetre1_001.modifiers.new('Biseau', 'BEVEL')
_m.width = 0.035
_m.width_pct = 0.035
_m.segments = 3
ob_fenetre1_002.location = (-0.0006412, 2.86, -0.1111)
ob_fenetre1_002.rotation_euler = (0.0, -0.0, 3.142)
ob_fenetre1_002.scale = (1.737, 1.655, 1.189)
_m = ob_fenetre1_002.modifiers.new('Biseau', 'BEVEL')
_m.width = 0.035
_m.width_pct = 0.035
_m.segments = 3
ob_cam_ra.location = (-13.59, -22.31, 2.326)
ob_cam_ra.rotation_euler = (1.592, -1.722e-06, -0.5864)
ob_cam_ra.scale = (1.0, 1.0, 1.0)
ob_soleil.location = (-0.107, -7.053, 6.223)
ob_soleil.rotation_euler = (0.911, -0.2202, -0.09392)

# ---- collection membership
col_collection.objects.link(ob_base)
col_collection.objects.link(ob_toit)
col_collection.objects.link(ob_poutre)
col_collection.objects.link(ob_fenetre1)
col_collection.objects.link(ob_fenetre2)
col_collection.objects.link(ob_cercle)
col_collection.objects.link(ob_fenetre_ronde)
col_collection.objects.link(ob_chemin)
col_collection.objects.link(ob_toit_001)
col_collection.objects.link(ob_toit_002)
col_collection.objects.link(ob_toit_003)
col_collection.objects.link(ob_toit_004)
col_collection.objects.link(ob_toit_005)
col_collection.objects.link(ob_toit_006)
col_collection.objects.link(ob_toit_007)
col_collection.objects.link(ob_toit_008)
col_collection.objects.link(ob_base_001)
col_collection.objects.link(ob_toit_009)
col_collection.objects.link(ob_poutre_001)
col_collection.objects.link(ob_porte_001)
col_collection.objects.link(ob_toit_010)
col_collection.objects.link(ob_toit_011)
col_collection.objects.link(ob_toit_012)
col_collection.objects.link(ob_toit_013)
col_collection.objects.link(ob_toit_014)
col_collection.objects.link(ob_toit_015)
col_collection.objects.link(ob_toit_016)
col_collection.objects.link(ob_toit_017)
col_collection.objects.link(ob_porte_002)
col_collection.objects.link(ob_fenetre1_001)
col_collection.objects.link(ob_fenetre1_002)
col_collection_2.objects.link(ob_cam_ra)
col_collection_2.objects.link(ob_soleil)

# ---- scene / render settings (as saved in the file)
scene.camera = ob_cam_ra
scene.frame_start = 1; scene.frame_end = 250; scene.frame_set(1)
scene.render.engine = 'BLENDER_EEVEE_NEXT'
scene.cycles.sampling_pattern = 'TABULATED_SOBOL'
scene.cycles.use_light_tree = False
scene.view_settings.view_transform = 'Filmic'
bpy.context.view_layer.update()
